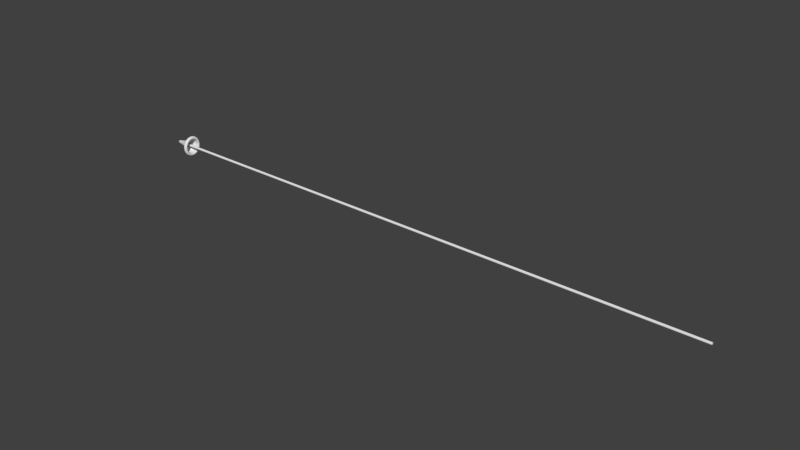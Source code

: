 # Source: drogue.blend  (saved by Blender 2.72.0; exported with 4.5.12 LTS)
import bpy
from mathutils import Matrix  # noqa: F401  (used for matrix-valued properties, if any)

bpy.ops.wm.read_factory_settings(use_empty=True)
scene = bpy.context.scene
scene.name = 'Scene'

# ---- collections
col_collection_1 = bpy.data.collections.new('Collection 1'); scene.collection.children.link(col_collection_1)

# ---- materials (node trees are filled in below, after node groups)
mat_liveries = bpy.data.materials.new('liveries')
mat_liveries.alpha_threshold = 0.0
mat_liveries.use_transparent_shadow = False
mat_liveries.roughness = 0.5
mat_liveries.specular_intensity = 1.0

# ---- node groups
ng_auto_smooth = bpy.data.node_groups.new('Auto Smooth', 'GeometryNodeTree')
_s = ng_auto_smooth.interface.new_socket(name='Geometry', in_out='OUTPUT', socket_type='NodeSocketGeometry')
_s = ng_auto_smooth.interface.new_socket(name='Geometry', in_out='INPUT', socket_type='NodeSocketGeometry')
_s = ng_auto_smooth.interface.new_socket(name='Angle', in_out='INPUT', socket_type='NodeSocketFloat')
_s.subtype = 'ANGLE'
_s.min_value = 0.0
_s.max_value = 3.142
ng_auto_smooth.is_modifier = True
_N = ng_auto_smooth.nodes; _L = ng_auto_smooth.links
n0 = _N.new('NodeGroupOutput'); n0.name = 'Group Output'; n0.location = (480, -100)
n1 = _N.new('NodeGroupInput'); n1.name = 'Group Input'; n1.location = (-420, -300)
n2 = _N.new('NodeGroupInput'); n2.name = 'Group Input.001'; n2.location = (-60, -100)
n3 = _N.new('GeometryNodeSetShadeSmooth'); n3.name = 'Set Shade Smooth'; n3.location = (120, -100)
n3.domain = 'EDGE'
n4 = _N.new('GeometryNodeSetShadeSmooth'); n4.name = 'Set Shade Smooth.001'; n4.location = (300, -100)
n5 = _N.new('GeometryNodeInputMeshEdgeAngle'); n5.name = 'Edge Angle'; n5.location = (-420, -220)
n6 = _N.new('GeometryNodeInputEdgeSmooth'); n6.name = 'Is Edge Smooth'; n6.location = (-60, -160)
n7 = _N.new('GeometryNodeInputShadeSmooth'); n7.name = 'Is Face Smooth'; n7.location = (-240, -340)
n8 = _N.new('FunctionNodeBooleanMath'); n8.name = 'Boolean Math'; n8.location = (-60, -220)
n9 = _N.new('FunctionNodeCompare'); n9.name = 'Compare'; n9.location = (-240, -180)
n9.operation = 'LESS_EQUAL'
_L.new(n5.outputs[0], n9.inputs[0])
_L.new(n4.outputs[0], n0.inputs[0])
_L.new(n1.outputs[1], n9.inputs[1])
_L.new(n9.outputs[0], n8.inputs[0])
_L.new(n7.outputs[0], n8.inputs[1])
_L.new(n2.outputs[0], n3.inputs[0])
_L.new(n6.outputs[0], n3.inputs[1])
_L.new(n3.outputs[0], n4.inputs[0])
_L.new(n8.outputs[0], n3.inputs[2])
n0.is_active_output = True

# ---- material node trees

# ---- world
world_world = bpy.data.worlds.new('World'); scene.world = world_world
world_world.color = (0.05088, 0.05088, 0.05088)
world_world.use_sun_shadow = False
world_world.sun_shadow_jitter_overblur = 0.0
world_world.cycles.sampling_method = 'MANUAL'
world_world.cycles.sample_map_resolution = 256

# ---- meshes
me_refuelproberight_mesh_007 = bpy.data.meshes.new('refuelProbeRight.mesh.007')
me_refuelproberight_mesh_007.from_pydata([(0.3331, -0.04928, 0.09343), (-0.06206, -0.02048, 0.05975), (0.331, -0.09938, 0.07255), (-0.06334, -0.03788, 0.04741), (0.3253, -0.119, 0.01947), (-0.06524, -0.04958, 0.02894), (0.3197, -0.1405, -0.03284), (-0.06754, -0.05368, 0.007158), (0.3142, -0.119, -0.08513), (-0.06994, -0.04958, -0.01462), (0.3087, -0.09938, -0.1382), (-0.07185, -0.03788, -0.03308), (0.3063, -0.04928, -0.1591), (-0.07313, -0.02048, -0.04543), (0.304, 2.072e-05, -0.1819), (-0.07361, 2.072e-05, -0.04975), (0.3063, 0.04932, -0.1591), (-0.07313, 0.02062, -0.04543), (0.3087, 0.09942, -0.1382), (-0.07185, 0.03802, -0.03308), (0.3142, 0.1191, -0.08513), (-0.06994, 0.04962, -0.01462), (0.3197, 0.1405, -0.03284), (-0.06754, 0.05372, 0.007158), (0.3253, 0.1191, 0.01947), (-0.06524, 0.04962, 0.02894), (0.331, 0.09942, 0.07255), (-0.06334, 0.03802, 0.04741), (0.3355, 2.072e-05, 0.1162), (0.3331, 0.04932, 0.09343), (-0.06158, 2.072e-05, 0.06407), (-0.06206, 0.02062, 0.05975), (0.6697, 0.06422, 0.2792), (0.6686, 2.072e-05, 0.296), (0.6697, -0.06408, 0.2792), (0.6707, -0.121, 0.2433), (0.664, -0.1846, 0.2262), (0.6575, -0.2405, 0.1895), (0.6538, -0.2752, 0.1296), (0.6514, -0.2916, 0.06197), (0.6402, -0.3247, 0.002448), (0.6303, -0.3398, -0.06548), (0.6258, -0.3245, -0.1338), (0.6243, -0.2914, -0.1937), (0.6123, -0.2749, -0.2606), (0.6032, -0.2404, -0.3199), (0.6021, -0.1843, -0.3568), (0.6051, -0.1207, -0.3748), (0.5965, -0.06408, -0.4096), (0.592, 2.072e-05, -0.4255), (0.5965, 0.06422, -0.4096), (0.6051, 0.1207, -0.3748), (0.6021, 0.1843, -0.3568), (0.6032, 0.2404, -0.3199), (0.6123, 0.275, -0.2606), (0.6243, 0.2915, -0.1937), (0.6258, 0.3248, -0.1332), (0.6302, 0.3403, -0.06489), (0.6403, 0.3248, 0.002856), (0.6515, 0.2915, 0.06236), (0.6539, 0.275, 0.1303), (0.6573, 0.2406, 0.1903), (0.664, 0.1843, 0.2265), (0.6707, 0.1207, 0.2434), (0.6749, -0.109, 0.2127), (0.6679, -0.2014, 0.1472), (0.6574, -0.2631, 0.04918), (0.6452, -0.2848, -0.06643), (0.6328, -0.2631, -0.182), (0.6224, -0.2014, -0.28), (0.6155, -0.109, -0.3455), (0.6131, 2.072e-05, -0.3685), (0.6155, 0.109, -0.3455), (0.6224, 0.2014, -0.28), (0.6328, 0.2632, -0.182), (0.6452, 0.2849, -0.06643), (0.6574, 0.2632, 0.04918), (0.6679, 0.2014, 0.1472), (0.6772, 2.072e-05, 0.2357), (0.6749, 0.109, 0.2127), (0.6768, -0.1163, 0.2316), (0.6787, -0.05928, 0.2499), (0.6794, 2.072e-05, 0.2561), (0.6787, 0.05942, 0.2499), (0.6768, 0.1164, 0.2316), (0.6737, 0.169, 0.2018), (0.6694, 0.2151, 0.1617), (0.6642, 0.2529, 0.1128), (0.6583, 0.281, 0.057), (0.6518, 0.2983, -0.003493), (0.6452, 0.3042, -0.06643), (0.6385, 0.2983, -0.1294), (0.632, 0.281, -0.1899), (0.626, 0.2529, -0.2456), (0.621, 0.2151, -0.2945), (0.6167, 0.169, -0.3346), (0.6135, 0.1164, -0.3644), (0.6115, 0.05942, -0.3828), (0.6108, 2.072e-05, -0.389), (0.6115, -0.05928, -0.3828), (0.6135, -0.1163, -0.3644), (0.6167, -0.1689, -0.3346), (0.621, -0.215, -0.2945), (0.626, -0.2528, -0.2456), (0.632, -0.2809, -0.1899), (0.6385, -0.2983, -0.1294), (0.6452, -0.3041, -0.06643), (0.6518, -0.2983, -0.003493), (0.6583, -0.2809, 0.057), (0.6642, -0.2528, 0.1128), (0.6694, -0.215, 0.1617), (0.6737, -0.1689, 0.2018), (0.2983, -0.03298, 0.05439), (0.2963, -0.06098, 0.03454), (0.2931, -0.07968, 0.00485), (0.2893, -0.08628, -0.03019), (0.2857, -0.07968, -0.06522), (0.2825, -0.06098, -0.09492), (0.2803, -0.03298, -0.1148), (0.2796, 2.072e-05, -0.1217), (0.2803, 0.03302, -0.1148), (0.2825, 0.06112, -0.09492), (0.2857, 0.07972, -0.06522), (0.2893, 0.08632, -0.03019), (0.2931, 0.07972, 0.00485), (0.2963, 0.06112, 0.03454), (0.2983, 0.03302, 0.05439), (0.299, 2.072e-05, 0.06137), (0.6131, 2.072e-05, -0.3685), (0.6155, -0.109, -0.3455), (0.6224, -0.2014, -0.28), (0.6328, -0.2631, -0.182), (0.6452, -0.2848, -0.06643), (0.6574, -0.2631, 0.04918), (0.6679, -0.2014, 0.1472), (0.6749, -0.109, 0.2127), (0.6772, 2.072e-05, 0.2357), (0.6749, 0.109, 0.2127), (0.6679, 0.2014, 0.1472), (0.6574, 0.2632, 0.04918), (0.6452, 0.2849, -0.06643), (0.6328, 0.2632, -0.182), (0.6224, 0.2014, -0.28), (0.6155, 0.109, -0.3455), (0.7126, -0.07798, 0.3475), (0.6816, -0.07328, 0.3248), (0.6675, -0.06668, 0.291), (0.6998, -0.05538, 0.2266), (0.7376, -0.05368, 0.2132), (0.7774, -0.05538, 0.2186), (0.8084, -0.06018, 0.2412), (0.8225, -0.06668, 0.275), (0.8157, -0.07328, 0.311), (0.7901, -0.07798, 0.3395), (0.7523, -0.07978, 0.3528), (0.7101, -0.1531, 0.3233), (0.6792, -0.1437, 0.3022), (0.6653, -0.1309, 0.2704), (0.698, -0.1087, 0.2095), (0.7357, -0.1052, 0.1967), (0.7754, -0.1087, 0.2015), (0.8064, -0.1181, 0.2226), (0.8202, -0.1309, 0.2544), (0.8133, -0.1437, 0.2883), (0.7875, -0.1531, 0.3153), (0.7497, -0.1566, 0.3281), (0.7059, -0.2223, 0.2841), (0.6752, -0.2087, 0.2654), (0.6617, -0.19, 0.2368), (0.6951, -0.1578, 0.1816), (0.7329, -0.1528, 0.1697), (0.7725, -0.1578, 0.1736), (0.8031, -0.1714, 0.1924), (0.8167, -0.19, 0.2208), (0.8095, -0.2087, 0.2515), (0.7833, -0.2223, 0.2761), (0.7455, -0.2273, 0.288), (0.7003, -0.283, 0.2313), (0.6699, -0.2656, 0.2158), (0.691, -0.2008, 0.1442), (0.729, -0.1944, 0.1334), (0.7685, -0.2008, 0.1362), (0.7989, -0.2181, 0.1516), (0.8119, -0.2419, 0.1757), (0.8041, -0.2656, 0.202), (0.7778, -0.283, 0.2233), (0.7397, -0.2893, 0.234), (0.6934, -0.3327, 0.167), (0.6635, -0.3123, 0.1554), (0.651, -0.2845, 0.1368), (0.6861, -0.2361, 0.09853), (0.7244, -0.2287, 0.08923), (0.7637, -0.2361, 0.09052), (0.7935, -0.2565, 0.1021), (0.8061, -0.2845, 0.1207), (0.7977, -0.3123, 0.1416), (0.771, -0.3327, 0.159), (0.7327, -0.3402, 0.1683), (0.6856, -0.3697, 0.09361), (0.6562, -0.347, 0.08656), (0.6443, -0.3161, 0.07403), (0.6807, -0.2623, 0.04644), (0.719, -0.2541, 0.0388), (0.7582, -0.2623, 0.03844), (0.7875, -0.285, 0.04548), (0.7993, -0.3161, 0.05803), (0.7904, -0.347, 0.07271), (0.7632, -0.3697, 0.08559), (0.7247, -0.378, 0.09325), (0.6772, -0.3925, 0.01398), (0.6483, -0.3684, 0.01183), (0.6371, -0.3355, 0.005961), (0.6747, -0.2785, -0.01007), (0.7131, -0.2697, -0.01592), (0.7521, -0.2785, -0.01806), (0.7811, -0.3026, -0.01592), (0.7922, -0.3355, -0.01005), (0.7825, -0.3684, -0.002028), (0.7547, -0.3925, 0.005966), (0.7161, -0.4013, 0.01183), (0.6683, -0.4002, -0.06882), (0.6401, -0.3756, -0.06591), (0.6683, -0.284, -0.06882), (0.7071, -0.275, -0.07283), (0.7458, -0.284, -0.07682), (0.7742, -0.3085, -0.07975), (0.7846, -0.3421, -0.08083), (0.7742, -0.3756, -0.07975), (0.7458, -0.4002, -0.07682), (0.7071, -0.4092, -0.07283), (0.6596, -0.3925, -0.1516), (0.6317, -0.3684, -0.1436), (0.6221, -0.3355, -0.1356), (0.6621, -0.2785, -0.1276), (0.7011, -0.2697, -0.1297), (0.7395, -0.2785, -0.1356), (0.7674, -0.3026, -0.1436), (0.7771, -0.3355, -0.1516), (0.7659, -0.3684, -0.1575), (0.737, -0.3925, -0.1596), (0.6981, -0.4013, -0.1575), (0.6512, -0.3697, -0.2313), (0.6239, -0.347, -0.2184), (0.6148, -0.3161, -0.2037), (0.6561, -0.2623, -0.1841), (0.6953, -0.2541, -0.1845), (0.7337, -0.2623, -0.1921), (0.761, -0.285, -0.205), (0.7698, -0.3161, -0.2197), (0.758, -0.347, -0.2322), (0.7286, -0.3697, -0.2392), (0.6895, -0.378, -0.2389), (0.6434, -0.3327, -0.3046), (0.6166, -0.3123, -0.2872), (0.6083, -0.2845, -0.2664), (0.6507, -0.2361, -0.2362), (0.6898, -0.2287, -0.2349), (0.7281, -0.2361, -0.2442), (0.7548, -0.2565, -0.2616), (0.7632, -0.2845, -0.2824), (0.7507, -0.3123, -0.3011), (0.7208, -0.3327, -0.3126), (0.6815, -0.3402, -0.3139), (0.6365, -0.283, -0.3689), (0.6101, -0.2656, -0.3476), (0.6458, -0.2008, -0.2818), (0.6853, -0.1944, -0.2791), (0.7232, -0.2008, -0.2898), (0.7496, -0.2181, -0.3112), (0.7573, -0.2419, -0.3374), (0.7442, -0.2656, -0.3615), (0.714, -0.283, -0.377), (0.6745, -0.2893, -0.3797), (0.6309, -0.2223, -0.4217), (0.6048, -0.2087, -0.3971), (0.5976, -0.19, -0.3665), (0.6417, -0.1578, -0.3193), (0.6813, -0.1528, -0.3153), (0.7192, -0.1578, -0.3273), (0.7452, -0.1714, -0.3518), (0.7526, -0.19, -0.3825), (0.739, -0.2087, -0.411), (0.7083, -0.2223, -0.4297), (0.6688, -0.2273, -0.4337), (0.6268, -0.1531, -0.461), (0.6009, -0.1437, -0.434), (0.5941, -0.1309, -0.4), (0.6388, -0.1087, -0.3471), (0.6786, -0.1052, -0.3423), (0.7163, -0.1087, -0.3551), (0.742, -0.1181, -0.3821), (0.7489, -0.1309, -0.416), (0.7351, -0.1437, -0.4478), (0.7042, -0.1531, -0.4689), (0.6645, -0.1566, -0.4738), (0.6242, -0.07798, -0.4851), (0.5985, -0.07328, -0.4566), (0.5918, -0.06668, -0.4207), (0.637, -0.05538, -0.3643), (0.6767, -0.05368, -0.3589), (0.7145, -0.05538, -0.3722), (0.7401, -0.06018, -0.4007), (0.7468, -0.06668, -0.4367), (0.7327, -0.07328, -0.4705), (0.7016, -0.07798, -0.4931), (0.662, -0.07978, -0.4985), (0.6234, 2.072e-05, -0.4933), (0.5977, 2.072e-05, -0.4643), (0.6364, 2.072e-05, -0.37), (0.6762, 2.072e-05, -0.3645), (0.7138, 2.072e-05, -0.378), (0.7395, 2.072e-05, -0.407), (0.7461, 2.072e-05, -0.4437), (0.732, 2.072e-05, -0.4782), (0.7007, 2.072e-05, -0.5013), (0.661, 2.072e-05, -0.5068), (0.6242, 0.07812, -0.4851), (0.5985, 0.07332, -0.4566), (0.5918, 0.06672, -0.4207), (0.637, 0.05542, -0.3643), (0.6767, 0.05372, -0.3589), (0.7145, 0.05542, -0.3722), (0.7401, 0.06022, -0.4007), (0.7468, 0.06672, -0.4367), (0.7327, 0.07332, -0.4705), (0.7016, 0.07812, -0.4931), (0.662, 0.07992, -0.4985), (0.6268, 0.1532, -0.461), (0.6009, 0.1438, -0.434), (0.5941, 0.131, -0.4), (0.6388, 0.1087, -0.3471), (0.6786, 0.1053, -0.3423), (0.7163, 0.1087, -0.3551), (0.742, 0.1181, -0.3821), (0.7489, 0.131, -0.416), (0.7351, 0.1438, -0.4478), (0.7042, 0.1532, -0.4689), (0.6645, 0.1566, -0.4738), (0.6309, 0.2224, -0.4217), (0.6048, 0.2088, -0.3971), (0.5976, 0.1901, -0.3665), (0.6417, 0.1578, -0.3193), (0.6813, 0.1528, -0.3153), (0.7192, 0.1578, -0.3273), (0.7452, 0.1714, -0.3518), (0.7526, 0.1901, -0.3825), (0.739, 0.2088, -0.411), (0.7083, 0.2224, -0.4297), (0.6688, 0.2274, -0.4337), (0.6365, 0.283, -0.3689), (0.6101, 0.2656, -0.3476), (0.6458, 0.2008, -0.2818), (0.6853, 0.1945, -0.2791), (0.7232, 0.2008, -0.2898), (0.7496, 0.2182, -0.3112), (0.7573, 0.2419, -0.3374), (0.7442, 0.2656, -0.3615), (0.714, 0.283, -0.377), (0.6745, 0.2894, -0.3797), (0.6434, 0.3328, -0.3046), (0.6166, 0.3124, -0.2872), (0.6083, 0.2845, -0.2664), (0.6507, 0.2361, -0.2362), (0.6898, 0.2287, -0.2349), (0.7281, 0.2361, -0.2442), (0.7548, 0.2566, -0.2616), (0.7632, 0.2845, -0.2824), (0.7507, 0.3124, -0.3011), (0.7208, 0.3328, -0.3126), (0.6815, 0.3403, -0.3139), (0.6512, 0.3697, -0.2313), (0.6239, 0.3471, -0.2184), (0.6148, 0.3161, -0.2037), (0.6561, 0.2624, -0.1841), (0.6953, 0.2541, -0.1845), (0.7337, 0.2624, -0.1921), (0.761, 0.2851, -0.205), (0.7698, 0.3161, -0.2197), (0.758, 0.3471, -0.2322), (0.7286, 0.3697, -0.2392), (0.6895, 0.378, -0.2389), (0.6596, 0.3925, -0.1516), (0.6317, 0.3684, -0.1436), (0.6221, 0.3356, -0.1356), (0.6621, 0.2786, -0.1276), (0.7011, 0.2698, -0.1297), (0.7395, 0.2786, -0.1356), (0.7674, 0.3026, -0.1436), (0.7771, 0.3356, -0.1516), (0.7659, 0.3684, -0.1575), (0.737, 0.3925, -0.1596), (0.6981, 0.4013, -0.1575), (0.6683, 0.4002, -0.06882), (0.6401, 0.3757, -0.06591), (0.6683, 0.284, -0.06882), (0.7071, 0.2751, -0.07283), (0.7458, 0.284, -0.07682), (0.7742, 0.3086, -0.07975), (0.7846, 0.3421, -0.08083), (0.7742, 0.3757, -0.07975), (0.7458, 0.4002, -0.07682), (0.7071, 0.4092, -0.07283), (0.6772, 0.3925, 0.01398), (0.6483, 0.3684, 0.01183), (0.6371, 0.3356, 0.005961), (0.6747, 0.2786, -0.01007), (0.7131, 0.2698, -0.01592), (0.7521, 0.2786, -0.01806), (0.7811, 0.3026, -0.01592), (0.7922, 0.3356, -0.01005), (0.7825, 0.3684, -0.002028), (0.7547, 0.3925, 0.005966), (0.7161, 0.4013, 0.01183), (0.6856, 0.3697, 0.09361), (0.6562, 0.3471, 0.08656), (0.6443, 0.3161, 0.07403), (0.6807, 0.2624, 0.04644), (0.719, 0.2541, 0.0388), (0.7582, 0.2624, 0.03844), (0.7875, 0.2851, 0.04548), (0.7993, 0.3161, 0.05803), (0.7904, 0.3471, 0.07271), (0.7632, 0.3697, 0.08559), (0.7247, 0.378, 0.09325), (0.6934, 0.3328, 0.167), (0.6635, 0.3124, 0.1554), (0.651, 0.2845, 0.1368), (0.6861, 0.2361, 0.09853), (0.7244, 0.2287, 0.08923), (0.7637, 0.2361, 0.09052), (0.7935, 0.2566, 0.1021), (0.8061, 0.2845, 0.1207), (0.7977, 0.3124, 0.1416), (0.771, 0.3328, 0.159), (0.7327, 0.3403, 0.1683), (0.7003, 0.283, 0.2313), (0.6699, 0.2656, 0.2158), (0.691, 0.2008, 0.1442), (0.729, 0.1945, 0.1334), (0.7685, 0.2008, 0.1362), (0.7989, 0.2182, 0.1516), (0.8119, 0.2419, 0.1757), (0.8041, 0.2656, 0.202), (0.7778, 0.283, 0.2233), (0.7397, 0.2894, 0.234), (0.7059, 0.2224, 0.2841), (0.6752, 0.2088, 0.2654), (0.6617, 0.1901, 0.2368), (0.6951, 0.1578, 0.1816), (0.7329, 0.1528, 0.1697), (0.7725, 0.1578, 0.1736), (0.8031, 0.1714, 0.1924), (0.8167, 0.1901, 0.2208), (0.8095, 0.2088, 0.2515), (0.7833, 0.2224, 0.2761), (0.7455, 0.2274, 0.288), (0.7101, 0.1532, 0.3233), (0.6792, 0.1438, 0.3022), (0.6653, 0.131, 0.2704), (0.698, 0.1087, 0.2095), (0.7357, 0.1053, 0.1967), (0.7754, 0.1087, 0.2015), (0.8064, 0.1181, 0.2226), (0.8202, 0.131, 0.2544), (0.8133, 0.1438, 0.2883), (0.7875, 0.1532, 0.3153), (0.7497, 0.1566, 0.3281), (0.7126, 0.07812, 0.3475), (0.7135, 2.072e-05, 0.3556), (0.6816, 0.07332, 0.3248), (0.6824, 2.072e-05, 0.3325), (0.6675, 0.06672, 0.291), (0.6998, 0.05542, 0.2266), (0.7004, 2.072e-05, 0.2324), (0.7376, 0.05372, 0.2132), (0.7382, 2.072e-05, 0.2189), (0.7774, 0.05542, 0.2186), (0.7779, 2.072e-05, 0.2244), (0.8084, 0.06022, 0.2412), (0.809, 2.072e-05, 0.2475), (0.8225, 0.06672, 0.275), (0.8232, 2.072e-05, 0.282), (0.8157, 0.07332, 0.311), (0.8165, 2.072e-05, 0.3186), (0.7901, 0.07812, 0.3395), (0.7909, 2.072e-05, 0.3476), (0.7533, 2.072e-05, 0.3611), (0.7523, 0.07992, 0.3528), (0.6686, 2.072e-05, 0.296), (0.6694, 0.2151, 0.1617), (0.6787, -0.05928, 0.2499), (0.6697, -0.06408, 0.2792), (0.6768, -0.1163, 0.2316), (0.664, -0.1846, 0.2262), (0.6707, -0.121, 0.2433), (0.6694, -0.215, 0.1617), (0.6737, -0.1689, 0.2018), (0.6538, -0.2752, 0.1296), (0.6575, -0.2405, 0.1895), (0.6583, -0.2809, 0.057), (0.6642, -0.2528, 0.1128), (0.6402, -0.3247, 0.002448), (0.6514, -0.2916, 0.06197), (0.6452, -0.3041, -0.06643), (0.6518, -0.2983, -0.003493), (0.6258, -0.3245, -0.1338), (0.6303, -0.3398, -0.06548), (0.632, -0.2809, -0.1899), (0.6385, -0.2983, -0.1294), (0.6123, -0.2749, -0.2606), (0.6243, -0.2914, -0.1937), (0.621, -0.215, -0.2945), (0.626, -0.2528, -0.2456), (0.6021, -0.1843, -0.3568), (0.6032, -0.2404, -0.3199), (0.6135, -0.1163, -0.3644), (0.6167, -0.1689, -0.3346), (0.5965, -0.06408, -0.4096), (0.6051, -0.1207, -0.3748), (0.6108, 2.072e-05, -0.389), (0.6115, -0.05928, -0.3828), (0.5965, 0.06422, -0.4096), (0.592, 2.072e-05, -0.4255), (0.6135, 0.1164, -0.3644), (0.6115, 0.05942, -0.3828), (0.6021, 0.1843, -0.3568), (0.6051, 0.1207, -0.3748), (0.621, 0.2151, -0.2945), (0.6167, 0.169, -0.3346), (0.6123, 0.275, -0.2606), (0.6032, 0.2404, -0.3199), (0.632, 0.281, -0.1899), (0.626, 0.2529, -0.2456), (0.6258, 0.3248, -0.1332), (0.6243, 0.2915, -0.1937), (0.6452, 0.3042, -0.06643), (0.6385, 0.2983, -0.1294), (0.6403, 0.3248, 0.002856), (0.6302, 0.3403, -0.06489), (0.6583, 0.281, 0.057), (0.6518, 0.2983, -0.003493), (0.6539, 0.275, 0.1303), (0.6515, 0.2915, 0.06236), (0.6642, 0.2529, 0.1128), (0.664, 0.1843, 0.2265), (0.6573, 0.2406, 0.1903), (0.6794, 2.072e-05, 0.2561), (0.6787, 0.05942, 0.2499), (0.6768, 0.1164, 0.2316), (0.6737, 0.169, 0.2018), (0.6697, 0.06422, 0.2792), (0.6707, 0.1207, 0.2434), (0.2825, -0.06098, -0.09492), (0.2857, -0.07968, -0.06522), (0.2893, -0.08628, -0.03019), (0.2931, -0.07968, 0.00485), (0.2963, -0.06098, 0.03454), (0.2983, -0.03298, 0.05439), (0.299, 2.072e-05, 0.06137), (0.2983, 0.03302, 0.05439), (0.2963, 0.06112, 0.03454), (0.2931, 0.07972, 0.00485), (0.2893, 0.08632, -0.03019), (0.2857, 0.07972, -0.06522), (0.2825, 0.06112, -0.09492), (0.2803, 0.03302, -0.1148), (0.2796, 2.072e-05, -0.1217), (0.2803, -0.03298, -0.1148)], [], [(10, 45, 44), (8, 43, 42), (6, 41, 40), (4, 39, 38), (12, 47, 46), (14, 49, 48), (16, 51, 50), (18, 53, 52), (20, 55, 54), (2, 37, 36), (28, 34, 33), (33, 32, 28), (26, 61, 60), (0, 35, 34), (34, 28, 0), (2, 36, 35), (35, 0, 2), (4, 38, 37), (37, 2, 4), (6, 40, 39), (39, 4, 6), (8, 42, 41), (41, 6, 8), (10, 44, 8), (43, 8, 44), (12, 46, 10), (45, 10, 46), (14, 48, 12), (47, 12, 48), (16, 50, 14), (49, 14, 50), (18, 52, 16), (51, 16, 52), (20, 54, 18), (53, 18, 54), (57, 56, 22), (22, 56, 20), (55, 20, 56), (59, 58, 24), (24, 58, 22), (57, 22, 58), (26, 60, 24), (59, 24, 60), (63, 62, 29), (29, 62, 26), (61, 26, 62), (28, 32, 29), (63, 29, 32), (28, 1, 0), (30, 1, 28), (0, 3, 2), (1, 3, 0), (2, 5, 4), (3, 5, 2), (4, 7, 6), (5, 7, 4), (6, 9, 8), (7, 9, 6), (8, 11, 10), (9, 11, 8), (10, 13, 12), (11, 13, 10), (12, 15, 14), (13, 15, 12), (14, 17, 16), (15, 17, 14), (16, 19, 18), (17, 19, 16), (18, 21, 20), (19, 21, 18), (20, 23, 22), (21, 23, 20), (22, 25, 24), (23, 25, 22), (24, 27, 26), (25, 27, 24), (26, 31, 29), (27, 31, 26), (29, 30, 28), (31, 30, 29), (86, 85, 87), (82, 81, 80, 78), (111, 65, 80), (65, 64, 78, 80), (109, 66, 110), (66, 65, 111, 110), (107, 67, 108), (67, 66, 109, 108), (105, 68, 106), (68, 67, 107, 106), (103, 69, 104), (69, 68, 105, 104), (101, 70, 102), (70, 69, 103, 102), (99, 71, 100), (71, 70, 101, 100), (97, 72, 98), (72, 71, 99, 98), (95, 73, 96), (73, 72, 97, 96), (93, 74, 94), (74, 73, 95, 94), (91, 75, 92), (75, 74, 93, 92), (89, 76, 90), (76, 75, 91, 90), (87, 77, 88), (77, 76, 89, 88), (79, 77, 87, 85), (83, 82, 78, 84), (78, 79, 85, 84), (136, 135, 112, 127), (135, 134, 113, 112), (134, 133, 114, 113), (133, 132, 115, 114), (132, 131, 116, 115), (131, 130, 117, 116), (130, 129, 118, 117), (129, 128, 119, 118), (128, 143, 120, 119), (143, 142, 121, 120), (142, 141, 122, 121), (141, 140, 123, 122), (140, 139, 124, 123), (139, 138, 125, 124), (138, 137, 126, 125), (137, 136, 127, 126), (147, 490, 546, 473), (490, 147, 158, 492), (491, 494, 146, 488), (169, 179, 495, 496), (158, 169, 496, 492), (157, 493, 498, 168), (146, 494, 493, 157), (190, 201, 499, 500), (179, 190, 500, 495), (498, 497, 502, 189), (212, 222, 503, 504), (201, 212, 504, 499), (200, 501, 506, 211), (189, 502, 501, 200), (233, 244, 507, 508), (222, 233, 508, 503), (506, 505, 510, 232), (255, 265, 511, 512), (244, 255, 512, 507), (509, 514, 254, 510), (232, 510, 254, 243), (276, 287, 515, 516), (265, 276, 516, 511), (513, 518, 275, 514), (298, 308, 519, 520), (520, 515, 287, 298), (517, 522, 297, 518), (297, 286, 275, 518), (319, 330, 523, 524), (308, 319, 524, 519), (521, 526, 318, 522), (341, 351, 527, 528), (330, 341, 528, 523), (525, 530, 340, 526), (318, 526, 340, 329), (362, 373, 531, 532), (532, 527, 351, 362), (529, 534, 361, 530), (384, 394, 535, 536), (536, 531, 373, 384), (533, 538, 383, 534), (383, 372, 361, 534), (405, 416, 539, 540), (540, 535, 394, 405), (537, 542, 404, 538), (427, 437, 489, 543), (543, 539, 416, 427), (541, 545, 426, 542), (426, 415, 404, 542), (448, 459, 548, 549), (549, 489, 437, 448), (544, 551, 447, 545), (472, 473, 546, 547), (547, 548, 459, 472), (550, 488, 471, 551), (471, 458, 447, 551), (468, 144, 154, 486), (144, 468, 470, 145), (488, 146, 145, 470), (475, 148, 147, 473), (477, 149, 148, 475), (479, 150, 149, 477), (481, 151, 150, 479), (483, 152, 151, 481), (485, 153, 152, 483), (486, 154, 153, 485), (144, 155, 165, 154), (155, 144, 145, 156), (146, 157, 156, 145), (148, 159, 158, 147), (149, 160, 159, 148), (150, 161, 160, 149), (151, 162, 161, 150), (152, 163, 162, 151), (153, 164, 163, 152), (154, 165, 164, 153), (155, 166, 176, 165), (156, 167, 166, 155), (157, 168, 167, 156), (159, 170, 169, 158), (160, 171, 170, 159), (161, 172, 171, 160), (162, 173, 172, 161), (163, 174, 173, 162), (164, 175, 174, 163), (165, 176, 175, 164), (166, 177, 186, 176), (167, 178, 177, 166), (168, 498, 178, 167), (170, 180, 179, 169), (171, 181, 180, 170), (172, 182, 181, 171), (173, 183, 182, 172), (174, 184, 183, 173), (175, 185, 184, 174), (176, 186, 185, 175), (177, 187, 197, 186), (178, 188, 187, 177), (498, 189, 188, 178), (180, 191, 190, 179), (181, 192, 191, 180), (182, 193, 192, 181), (183, 194, 193, 182), (184, 195, 194, 183), (185, 196, 195, 184), (186, 197, 196, 185), (187, 198, 208, 197), (188, 199, 198, 187), (189, 200, 199, 188), (191, 202, 201, 190), (192, 203, 202, 191), (193, 204, 203, 192), (194, 205, 204, 193), (195, 206, 205, 194), (196, 207, 206, 195), (197, 208, 207, 196), (198, 209, 219, 208), (199, 210, 209, 198), (200, 211, 210, 199), (202, 213, 212, 201), (203, 214, 213, 202), (204, 215, 214, 203), (205, 216, 215, 204), (206, 217, 216, 205), (207, 218, 217, 206), (208, 219, 218, 207), (209, 220, 229, 219), (210, 221, 220, 209), (211, 506, 221, 210), (213, 223, 222, 212), (214, 224, 223, 213), (215, 225, 224, 214), (216, 226, 225, 215), (217, 227, 226, 216), (218, 228, 227, 217), (219, 229, 228, 218), (220, 230, 240, 229), (221, 231, 230, 220), (506, 232, 231, 221), (223, 234, 233, 222), (224, 235, 234, 223), (225, 236, 235, 224), (226, 237, 236, 225), (227, 238, 237, 226), (228, 239, 238, 227), (229, 240, 239, 228), (230, 241, 251, 240), (231, 242, 241, 230), (232, 243, 242, 231), (234, 245, 244, 233), (235, 246, 245, 234), (236, 247, 246, 235), (237, 248, 247, 236), (238, 249, 248, 237), (239, 250, 249, 238), (240, 251, 250, 239), (241, 252, 262, 251), (242, 253, 252, 241), (243, 254, 253, 242), (245, 256, 255, 244), (246, 257, 256, 245), (247, 258, 257, 246), (248, 259, 258, 247), (249, 260, 259, 248), (250, 261, 260, 249), (251, 262, 261, 250), (252, 263, 272, 262), (253, 264, 263, 252), (254, 514, 264, 253), (256, 266, 265, 255), (257, 267, 266, 256), (258, 268, 267, 257), (259, 269, 268, 258), (260, 270, 269, 259), (261, 271, 270, 260), (262, 272, 271, 261), (263, 273, 283, 272), (264, 274, 273, 263), (514, 275, 274, 264), (266, 277, 276, 265), (267, 278, 277, 266), (268, 279, 278, 267), (269, 280, 279, 268), (270, 281, 280, 269), (271, 282, 281, 270), (272, 283, 282, 271), (273, 284, 294, 283), (274, 285, 284, 273), (275, 286, 285, 274), (277, 288, 287, 276), (278, 289, 288, 277), (279, 290, 289, 278), (280, 291, 290, 279), (281, 292, 291, 280), (282, 293, 292, 281), (283, 294, 293, 282), (284, 295, 305, 294), (285, 296, 295, 284), (286, 297, 296, 285), (288, 299, 298, 287), (289, 300, 299, 288), (290, 301, 300, 289), (291, 302, 301, 290), (292, 303, 302, 291), (293, 304, 303, 292), (294, 305, 304, 293), (295, 306, 315, 305), (296, 307, 306, 295), (297, 522, 307, 296), (299, 309, 308, 298), (300, 310, 309, 299), (301, 311, 310, 300), (302, 312, 311, 301), (303, 313, 312, 302), (304, 314, 313, 303), (305, 315, 314, 304), (306, 316, 326, 315), (307, 317, 316, 306), (522, 318, 317, 307), (309, 320, 319, 308), (310, 321, 320, 309), (311, 322, 321, 310), (312, 323, 322, 311), (313, 324, 323, 312), (314, 325, 324, 313), (315, 326, 325, 314), (316, 327, 337, 326), (317, 328, 327, 316), (318, 329, 328, 317), (320, 331, 330, 319), (321, 332, 331, 320), (322, 333, 332, 321), (323, 334, 333, 322), (324, 335, 334, 323), (325, 336, 335, 324), (326, 337, 336, 325), (327, 338, 348, 337), (328, 339, 338, 327), (329, 340, 339, 328), (331, 342, 341, 330), (332, 343, 342, 331), (333, 344, 343, 332), (334, 345, 344, 333), (335, 346, 345, 334), (336, 347, 346, 335), (337, 348, 347, 336), (338, 349, 358, 348), (339, 350, 349, 338), (340, 530, 350, 339), (342, 352, 351, 341), (343, 353, 352, 342), (344, 354, 353, 343), (345, 355, 354, 344), (346, 356, 355, 345), (347, 357, 356, 346), (348, 358, 357, 347), (349, 359, 369, 358), (350, 360, 359, 349), (530, 361, 360, 350), (352, 363, 362, 351), (353, 364, 363, 352), (354, 365, 364, 353), (355, 366, 365, 354), (356, 367, 366, 355), (357, 368, 367, 356), (358, 369, 368, 357), (359, 370, 380, 369), (360, 371, 370, 359), (361, 372, 371, 360), (363, 374, 373, 362), (364, 375, 374, 363), (365, 376, 375, 364), (366, 377, 376, 365), (367, 378, 377, 366), (368, 379, 378, 367), (369, 380, 379, 368), (370, 381, 391, 380), (371, 382, 381, 370), (372, 383, 382, 371), (374, 385, 384, 373), (375, 386, 385, 374), (376, 387, 386, 375), (377, 388, 387, 376), (378, 389, 388, 377), (379, 390, 389, 378), (380, 391, 390, 379), (381, 392, 401, 391), (382, 393, 392, 381), (383, 538, 393, 382), (385, 395, 394, 384), (386, 396, 395, 385), (387, 397, 396, 386), (388, 398, 397, 387), (389, 399, 398, 388), (390, 400, 399, 389), (391, 401, 400, 390), (392, 402, 412, 401), (393, 403, 402, 392), (538, 404, 403, 393), (395, 406, 405, 394), (396, 407, 406, 395), (397, 408, 407, 396), (398, 409, 408, 397), (399, 410, 409, 398), (400, 411, 410, 399), (401, 412, 411, 400), (402, 413, 423, 412), (403, 414, 413, 402), (404, 415, 414, 403), (406, 417, 416, 405), (407, 418, 417, 406), (408, 419, 418, 407), (409, 420, 419, 408), (410, 421, 420, 409), (411, 422, 421, 410), (412, 423, 422, 411), (413, 424, 434, 423), (414, 425, 424, 413), (415, 426, 425, 414), (417, 428, 427, 416), (418, 429, 428, 417), (419, 430, 429, 418), (420, 431, 430, 419), (421, 432, 431, 420), (422, 433, 432, 421), (423, 434, 433, 422), (424, 435, 444, 434), (425, 436, 435, 424), (426, 545, 436, 425), (428, 438, 437, 427), (429, 439, 438, 428), (430, 440, 439, 429), (431, 441, 440, 430), (432, 442, 441, 431), (433, 443, 442, 432), (434, 444, 443, 433), (435, 445, 455, 444), (436, 446, 445, 435), (545, 447, 446, 436), (438, 449, 448, 437), (439, 450, 449, 438), (440, 451, 450, 439), (441, 452, 451, 440), (442, 453, 452, 441), (443, 454, 453, 442), (444, 455, 454, 443), (445, 456, 466, 455), (446, 457, 456, 445), (447, 458, 457, 446), (449, 460, 459, 448), (450, 461, 460, 449), (451, 462, 461, 450), (452, 463, 462, 451), (453, 464, 463, 452), (454, 465, 464, 453), (455, 466, 465, 454), (456, 467, 487, 466), (457, 469, 467, 456), (458, 471, 469, 457), (460, 474, 472, 459), (461, 476, 474, 460), (462, 478, 476, 461), (463, 480, 478, 462), (464, 482, 480, 463), (465, 484, 482, 464), (466, 487, 484, 465), (467, 468, 486, 487), (469, 470, 468, 467), (471, 488, 470, 469), (474, 475, 473, 472), (476, 477, 475, 474), (478, 479, 477, 476), (480, 481, 479, 478), (482, 483, 481, 480), (484, 485, 483, 482), (487, 486, 485, 484), (559, 558, 557), (559, 557, 556), (560, 559, 556), (561, 555, 554), (562, 561, 554), (563, 553, 552), (564, 563, 552), (565, 567, 566), (556, 555, 561), (556, 561, 560), (554, 553, 563), (554, 563, 562), (552, 567, 565), (552, 565, 564)])
me_refuelproberight_mesh_007.polygons.foreach_set('use_smooth', [True] * 517)
_uv = me_refuelproberight_mesh_007.uv_layers.new(name='UVMap')
_uv.uv.foreach_set('vector', [0.2844, 0.3164, 0.2653, 0.3069, 0.2651, 0.3106, 0.2843, 0.3197, 0.2647, 0.3147, 0.265, 0.3184, 0.2843, 0.323, 0.265, 0.3226, 0.2648, 0.3269, 0.2842, 0.3262, 0.2644, 0.3306, 0.2646, 0.3347, 0.2844, 0.3152, 0.2649, 0.3035, 0.2652, 0.3046, 0.2845, 0.3137, 0.2655, 0.3003, 0.2653, 0.3013, 0.2844, 0.3152, 0.2649, 0.3035, 0.2653, 0.3013, 0.2844, 0.3164, 0.2653, 0.3069, 0.2652, 0.3046, 0.2843, 0.3197, 0.2647, 0.3147, 0.2651, 0.3106, 0.2842, 0.3295, 0.2647, 0.3384, 0.2645, 0.3407, 0.2841, 0.3322, 0.2645, 0.344, 0.2646, 0.345, 0.2646, 0.345, 0.2645, 0.344, 0.2841, 0.3322, 0.2842, 0.3295, 0.2648, 0.3385, 0.2646, 0.3348, 0.2841, 0.3308, 0.2642, 0.3418, 0.2645, 0.344, 0.2645, 0.344, 0.2841, 0.3322, 0.2841, 0.3308, 0.2842, 0.3295, 0.2645, 0.3407, 0.2642, 0.3418, 0.2642, 0.3418, 0.2841, 0.3308, 0.2842, 0.3295, 0.2842, 0.3262, 0.2646, 0.3347, 0.2647, 0.3384, 0.2647, 0.3384, 0.2842, 0.3295, 0.2842, 0.3262, 0.2843, 0.323, 0.2648, 0.3269, 0.2644, 0.3306, 0.2644, 0.3306, 0.2842, 0.3262, 0.2843, 0.323, 0.2843, 0.3197, 0.265, 0.3184, 0.265, 0.3226, 0.265, 0.3226, 0.2843, 0.323, 0.2843, 0.3197, 0.2844, 0.3164, 0.2651, 0.3106, 0.2843, 0.3197, 0.2647, 0.3147, 0.2843, 0.3197, 0.2651, 0.3106, 0.2844, 0.3152, 0.2652, 0.3046, 0.2844, 0.3164, 0.2653, 0.3069, 0.2844, 0.3164, 0.2652, 0.3046, 0.2845, 0.3137, 0.2653, 0.3013, 0.2844, 0.3152, 0.2649, 0.3035, 0.2844, 0.3152, 0.2653, 0.3013, 0.2844, 0.3152, 0.2653, 0.3013, 0.2845, 0.3137, 0.2655, 0.3003, 0.2845, 0.3137, 0.2653, 0.3013, 0.2844, 0.3164, 0.2652, 0.3046, 0.2844, 0.3152, 0.2649, 0.3035, 0.2844, 0.3152, 0.2652, 0.3046, 0.2843, 0.3197, 0.2651, 0.3106, 0.2844, 0.3164, 0.2653, 0.3069, 0.2844, 0.3164, 0.2651, 0.3106, 0.265, 0.3227, 0.265, 0.3184, 0.2843, 0.323, 0.2843, 0.323, 0.265, 0.3184, 0.2843, 0.3197, 0.2647, 0.3147, 0.2843, 0.3197, 0.265, 0.3184, 0.2644, 0.3306, 0.2648, 0.3269, 0.2842, 0.3262, 0.2842, 0.3262, 0.2648, 0.3269, 0.2843, 0.323, 0.265, 0.3227, 0.2843, 0.323, 0.2648, 0.3269, 0.2842, 0.3295, 0.2646, 0.3348, 0.2842, 0.3262, 0.2644, 0.3306, 0.2842, 0.3262, 0.2646, 0.3348, 0.2642, 0.3418, 0.2645, 0.3407, 0.2841, 0.3308, 0.2841, 0.3308, 0.2645, 0.3407, 0.2842, 0.3295, 0.2648, 0.3385, 0.2842, 0.3295, 0.2645, 0.3407, 0.2841, 0.3322, 0.2645, 0.344, 0.2841, 0.3308, 0.2642, 0.3418, 0.2841, 0.3308, 0.2645, 0.344, 0.2841, 0.3322, 0.3082, 0.3266, 0.2841, 0.3308, 0.3082, 0.3269, 0.3082, 0.3266, 0.2841, 0.3322, 0.2841, 0.3308, 0.3082, 0.3259, 0.2842, 0.3295, 0.3082, 0.3266, 0.3082, 0.3259, 0.2841, 0.3308, 0.2842, 0.3295, 0.3082, 0.3247, 0.2842, 0.3262, 0.3082, 0.3259, 0.3082, 0.3247, 0.2842, 0.3295, 0.2842, 0.3262, 0.3083, 0.3234, 0.2843, 0.323, 0.3082, 0.3247, 0.3083, 0.3234, 0.2842, 0.3262, 0.2843, 0.323, 0.3083, 0.322, 0.2843, 0.3197, 0.3083, 0.3234, 0.3083, 0.322, 0.2843, 0.323, 0.2843, 0.3197, 0.3083, 0.3209, 0.2844, 0.3164, 0.3083, 0.322, 0.3083, 0.3209, 0.2843, 0.3197, 0.2844, 0.3164, 0.3083, 0.3201, 0.2844, 0.3152, 0.3083, 0.3209, 0.3083, 0.3201, 0.2844, 0.3164, 0.2844, 0.3152, 0.3083, 0.3198, 0.2845, 0.3137, 0.3083, 0.3201, 0.3083, 0.3198, 0.2844, 0.3152, 0.2845, 0.3137, 0.3083, 0.3201, 0.2844, 0.3152, 0.3083, 0.3198, 0.3083, 0.3201, 0.2845, 0.3137, 0.2844, 0.3152, 0.3083, 0.3209, 0.2844, 0.3164, 0.3083, 0.3201, 0.3083, 0.3209, 0.2844, 0.3152, 0.2844, 0.3164, 0.3083, 0.322, 0.2843, 0.3197, 0.3083, 0.3209, 0.3083, 0.322, 0.2844, 0.3164, 0.2843, 0.3197, 0.3083, 0.3234, 0.2843, 0.323, 0.3083, 0.322, 0.3083, 0.3234, 0.2843, 0.3197, 0.2843, 0.323, 0.3082, 0.3247, 0.2842, 0.3262, 0.3083, 0.3234, 0.3082, 0.3247, 0.2843, 0.323, 0.2842, 0.3262, 0.3082, 0.3259, 0.2842, 0.3295, 0.3082, 0.3247, 0.3082, 0.3259, 0.2842, 0.3262, 0.2842, 0.3295, 0.3082, 0.3266, 0.2841, 0.3308, 0.3082, 0.3259, 0.3082, 0.3266, 0.2842, 0.3295, 0.2841, 0.3308, 0.3082, 0.3269, 0.2841, 0.3322, 0.3082, 0.3266, 0.3082, 0.3269, 0.2841, 0.3308, 0.2639, 0.3368, 0.2638, 0.3393, 0.2639, 0.3338, 0.2637, 0.3426, 0.2638, 0.3422, 0.2638, 0.3411, 0.2638, 0.3414, 0.2638, 0.3393, 0.2639, 0.3359, 0.2638, 0.3411, 0.2639, 0.3359, 0.2638, 0.3399, 0.2638, 0.3414, 0.2638, 0.3411, 0.2639, 0.3338, 0.264, 0.3298, 0.2639, 0.3368, 0.264, 0.3298, 0.2639, 0.3359, 0.2638, 0.3393, 0.2639, 0.3368, 0.2641, 0.3265, 0.2641, 0.3226, 0.264, 0.3303, 0.2641, 0.3226, 0.264, 0.3298, 0.2639, 0.3338, 0.264, 0.3303, 0.2642, 0.3188, 0.2643, 0.3155, 0.2641, 0.3226, 0.2643, 0.3155, 0.2641, 0.3226, 0.2641, 0.3265, 0.2641, 0.3226, 0.2643, 0.3115, 0.2644, 0.3094, 0.2643, 0.315, 0.2644, 0.3094, 0.2643, 0.3155, 0.2642, 0.3188, 0.2643, 0.315, 0.2644, 0.306, 0.2645, 0.3054, 0.2644, 0.3085, 0.2645, 0.3054, 0.2644, 0.3094, 0.2643, 0.3115, 0.2644, 0.3085, 0.2645, 0.3031, 0.2645, 0.3039, 0.2645, 0.3042, 0.2645, 0.3039, 0.2645, 0.3054, 0.2644, 0.306, 0.2645, 0.3042, 0.2645, 0.3031, 0.2645, 0.3054, 0.2645, 0.3027, 0.2645, 0.3054, 0.2645, 0.3039, 0.2645, 0.3031, 0.2645, 0.3027, 0.2644, 0.306, 0.2644, 0.3094, 0.2645, 0.3042, 0.2644, 0.3094, 0.2645, 0.3054, 0.2645, 0.3031, 0.2645, 0.3042, 0.2643, 0.3115, 0.2643, 0.3155, 0.2644, 0.3085, 0.2643, 0.3155, 0.2644, 0.3094, 0.2644, 0.306, 0.2644, 0.3085, 0.2642, 0.3188, 0.2641, 0.3226, 0.2643, 0.315, 0.2641, 0.3226, 0.2643, 0.3155, 0.2643, 0.3115, 0.2643, 0.315, 0.2641, 0.3265, 0.264, 0.3298, 0.2641, 0.3226, 0.264, 0.3298, 0.2641, 0.3226, 0.2642, 0.3188, 0.2641, 0.3226, 0.2639, 0.3338, 0.2639, 0.3359, 0.264, 0.3303, 0.2639, 0.3359, 0.264, 0.3298, 0.2641, 0.3265, 0.264, 0.3303, 0.2638, 0.3399, 0.2639, 0.3359, 0.2639, 0.3338, 0.2638, 0.3393, 0.2638, 0.3422, 0.2637, 0.3426, 0.2638, 0.3414, 0.2638, 0.3411, 0.2638, 0.3414, 0.2638, 0.3399, 0.2638, 0.3393, 0.2638, 0.3411, 0.2638, 0.3414, 0.2638, 0.3399, 0.2861, 0.3282, 0.2861, 0.3286, 0.2638, 0.3399, 0.2639, 0.3359, 0.2861, 0.327, 0.2861, 0.3282, 0.2639, 0.3359, 0.264, 0.3298, 0.2861, 0.3251, 0.2861, 0.327, 0.264, 0.3298, 0.2641, 0.3226, 0.2862, 0.323, 0.2861, 0.3251, 0.2641, 0.3226, 0.2643, 0.3155, 0.2862, 0.3208, 0.2862, 0.323, 0.2643, 0.3155, 0.2644, 0.3094, 0.2862, 0.319, 0.2862, 0.3208, 0.2644, 0.3094, 0.2645, 0.3054, 0.2863, 0.3177, 0.2862, 0.319, 0.2645, 0.3054, 0.2645, 0.3039, 0.2863, 0.3173, 0.2863, 0.3177, 0.2645, 0.3039, 0.2645, 0.3054, 0.2863, 0.3177, 0.2863, 0.3173, 0.2645, 0.3054, 0.2644, 0.3094, 0.2862, 0.319, 0.2863, 0.3177, 0.2644, 0.3094, 0.2643, 0.3155, 0.2862, 0.3208, 0.2862, 0.319, 0.2643, 0.3155, 0.2641, 0.3226, 0.2862, 0.323, 0.2862, 0.3208, 0.2641, 0.3226, 0.264, 0.3298, 0.2861, 0.3251, 0.2862, 0.323, 0.264, 0.3298, 0.2639, 0.3359, 0.2861, 0.327, 0.2861, 0.3251, 0.2639, 0.3359, 0.2638, 0.3399, 0.2861, 0.3282, 0.2861, 0.327, 0.2638, 0.3399, 0.2638, 0.3414, 0.2861, 0.3286, 0.2861, 0.3282, 0.2623, 0.3409, 0.2638, 0.3422, 0.2637, 0.3426, 0.2623, 0.3413, 0.2638, 0.3422, 0.2623, 0.3409, 0.2624, 0.3399, 0.2638, 0.3411, 0.2645, 0.344, 0.2642, 0.3418, 0.2647, 0.3447, 0.2646, 0.345, 0.2624, 0.3381, 0.2624, 0.3358, 0.2639, 0.3368, 0.2638, 0.3393, 0.2624, 0.3399, 0.2624, 0.3381, 0.2638, 0.3393, 0.2638, 0.3411, 0.2647, 0.3434, 0.2645, 0.3407, 0.2647, 0.3384, 0.2647, 0.3414, 0.2647, 0.3447, 0.2642, 0.3418, 0.2645, 0.3407, 0.2647, 0.3434, 0.2625, 0.333, 0.2625, 0.3298, 0.264, 0.3303, 0.2639, 0.3338, 0.2624, 0.3358, 0.2625, 0.333, 0.2639, 0.3338, 0.2639, 0.3368, 0.2647, 0.3384, 0.2646, 0.3347, 0.2644, 0.3306, 0.2649, 0.3352, 0.2626, 0.3263, 0.2627, 0.3226, 0.2641, 0.3226, 0.2641, 0.3265, 0.2625, 0.3298, 0.2626, 0.3263, 0.2641, 0.3265, 0.264, 0.3303, 0.2649, 0.3313, 0.2648, 0.3269, 0.265, 0.3226, 0.265, 0.3271, 0.2649, 0.3352, 0.2644, 0.3306, 0.2648, 0.3269, 0.2649, 0.3313, 0.2628, 0.319, 0.2628, 0.3155, 0.2643, 0.315, 0.2642, 0.3188, 0.2627, 0.3226, 0.2628, 0.319, 0.2642, 0.3188, 0.2641, 0.3226, 0.265, 0.3226, 0.265, 0.3184, 0.2647, 0.3147, 0.2652, 0.3183, 0.2629, 0.3123, 0.2629, 0.3094, 0.2644, 0.3085, 0.2643, 0.3115, 0.2628, 0.3155, 0.2629, 0.3123, 0.2643, 0.3115, 0.2643, 0.315, 0.2651, 0.3106, 0.2653, 0.3069, 0.2653, 0.3102, 0.2647, 0.3147, 0.2652, 0.3183, 0.2647, 0.3147, 0.2653, 0.3102, 0.2653, 0.3141, 0.263, 0.3071, 0.263, 0.3054, 0.2645, 0.3042, 0.2644, 0.306, 0.2629, 0.3094, 0.263, 0.3071, 0.2644, 0.306, 0.2644, 0.3085, 0.2652, 0.3046, 0.2649, 0.3035, 0.2654, 0.304, 0.2653, 0.3069, 0.263, 0.3043, 0.263, 0.304, 0.2645, 0.3027, 0.2645, 0.3031, 0.2645, 0.3031, 0.2645, 0.3042, 0.263, 0.3054, 0.263, 0.3043, 0.2653, 0.3013, 0.2655, 0.3003, 0.2655, 0.3006, 0.2649, 0.3035, 0.2655, 0.3006, 0.2655, 0.3019, 0.2654, 0.304, 0.2649, 0.3035, 0.263, 0.3043, 0.263, 0.3054, 0.2645, 0.3042, 0.2645, 0.3031, 0.263, 0.304, 0.263, 0.3043, 0.2645, 0.3031, 0.2645, 0.3027, 0.2653, 0.3013, 0.2649, 0.3035, 0.2655, 0.3006, 0.2655, 0.3003, 0.263, 0.3071, 0.2629, 0.3094, 0.2644, 0.3085, 0.2644, 0.306, 0.263, 0.3054, 0.263, 0.3071, 0.2644, 0.306, 0.2645, 0.3042, 0.2652, 0.3046, 0.2653, 0.3069, 0.2654, 0.304, 0.2649, 0.3035, 0.2655, 0.3006, 0.2649, 0.3035, 0.2654, 0.304, 0.2655, 0.3019, 0.2629, 0.3123, 0.2628, 0.3155, 0.2643, 0.315, 0.2643, 0.3115, 0.2643, 0.3115, 0.2644, 0.3085, 0.2629, 0.3094, 0.2629, 0.3123, 0.2651, 0.3106, 0.2647, 0.3147, 0.2653, 0.3102, 0.2653, 0.3069, 0.2628, 0.319, 0.2627, 0.3226, 0.2641, 0.3226, 0.2642, 0.3188, 0.2642, 0.3188, 0.2643, 0.315, 0.2628, 0.3155, 0.2628, 0.319, 0.265, 0.3184, 0.265, 0.3227, 0.2652, 0.3183, 0.2647, 0.3147, 0.2652, 0.3183, 0.2653, 0.3141, 0.2653, 0.3102, 0.2647, 0.3147, 0.2626, 0.3263, 0.2625, 0.3298, 0.264, 0.3303, 0.2641, 0.3265, 0.2641, 0.3265, 0.2641, 0.3226, 0.2627, 0.3226, 0.2626, 0.3263, 0.2648, 0.3269, 0.2644, 0.3306, 0.265, 0.3271, 0.265, 0.3227, 0.2625, 0.333, 0.2624, 0.3358, 0.2639, 0.3368, 0.2639, 0.3338, 0.2639, 0.3338, 0.264, 0.3303, 0.2625, 0.3298, 0.2625, 0.333, 0.2646, 0.3348, 0.2648, 0.3385, 0.2649, 0.3352, 0.2644, 0.3306, 0.2649, 0.3352, 0.2649, 0.3313, 0.265, 0.3271, 0.2644, 0.3306, 0.2624, 0.3381, 0.2624, 0.3399, 0.2638, 0.3411, 0.2638, 0.3393, 0.2638, 0.3393, 0.2639, 0.3368, 0.2624, 0.3358, 0.2624, 0.3381, 0.2645, 0.3407, 0.2642, 0.3418, 0.2647, 0.3414, 0.2648, 0.3385, 0.2623, 0.3409, 0.2623, 0.3413, 0.2637, 0.3426, 0.2638, 0.3422, 0.2638, 0.3422, 0.2638, 0.3411, 0.2624, 0.3399, 0.2623, 0.3409, 0.2645, 0.344, 0.2646, 0.345, 0.2647, 0.3447, 0.2642, 0.3418, 0.2647, 0.3447, 0.2647, 0.3434, 0.2647, 0.3414, 0.2642, 0.3418, 0.2622, 0.3489, 0.2622, 0.3484, 0.2598, 0.349, 0.2598, 0.3495, 0.2622, 0.3484, 0.2622, 0.3489, 0.264, 0.3473, 0.264, 0.3469, 0.2646, 0.345, 0.2647, 0.3447, 0.264, 0.3469, 0.264, 0.3473, 0.2599, 0.3407, 0.2599, 0.3403, 0.2623, 0.3409, 0.2623, 0.3413, 0.2575, 0.3412, 0.2575, 0.3409, 0.2599, 0.3403, 0.2599, 0.3407, 0.2557, 0.3428, 0.2558, 0.3424, 0.2575, 0.3409, 0.2575, 0.3412, 0.2551, 0.345, 0.2551, 0.3446, 0.2558, 0.3424, 0.2557, 0.3428, 0.2557, 0.3472, 0.2557, 0.3467, 0.2551, 0.3446, 0.2551, 0.345, 0.2574, 0.3488, 0.2574, 0.3483, 0.2557, 0.3467, 0.2557, 0.3472, 0.2598, 0.3495, 0.2598, 0.349, 0.2574, 0.3483, 0.2574, 0.3488, 0.2622, 0.3484, 0.2622, 0.3469, 0.2598, 0.3474, 0.2598, 0.349, 0.2622, 0.3469, 0.2622, 0.3484, 0.264, 0.3469, 0.264, 0.3455, 0.2647, 0.3447, 0.2647, 0.3434, 0.264, 0.3455, 0.264, 0.3469, 0.2599, 0.3403, 0.26, 0.3393, 0.2624, 0.3399, 0.2623, 0.3409, 0.2575, 0.3409, 0.2576, 0.3398, 0.26, 0.3393, 0.2599, 0.3403, 0.2558, 0.3424, 0.2558, 0.3413, 0.2576, 0.3398, 0.2575, 0.3409, 0.2551, 0.3446, 0.2551, 0.3433, 0.2558, 0.3413, 0.2558, 0.3424, 0.2557, 0.3467, 0.2557, 0.3453, 0.2551, 0.3433, 0.2551, 0.3446, 0.2574, 0.3483, 0.2574, 0.3468, 0.2557, 0.3453, 0.2557, 0.3467, 0.2598, 0.349, 0.2598, 0.3474, 0.2574, 0.3468, 0.2574, 0.3483, 0.2622, 0.3469, 0.2623, 0.3445, 0.2599, 0.3449, 0.2598, 0.3474, 0.264, 0.3455, 0.2641, 0.3432, 0.2623, 0.3445, 0.2622, 0.3469, 0.2647, 0.3434, 0.2647, 0.3414, 0.2641, 0.3432, 0.264, 0.3455, 0.26, 0.3393, 0.26, 0.3376, 0.2624, 0.3381, 0.2624, 0.3399, 0.2576, 0.3398, 0.2576, 0.3381, 0.26, 0.3376, 0.26, 0.3393, 0.2558, 0.3413, 0.2558, 0.3394, 0.2576, 0.3381, 0.2576, 0.3398, 0.2551, 0.3433, 0.2551, 0.3412, 0.2558, 0.3394, 0.2558, 0.3413, 0.2557, 0.3453, 0.2557, 0.343, 0.2551, 0.3412, 0.2551, 0.3433, 0.2574, 0.3468, 0.2575, 0.3444, 0.2557, 0.343, 0.2557, 0.3453, 0.2598, 0.3474, 0.2599, 0.3449, 0.2575, 0.3444, 0.2574, 0.3468, 0.2623, 0.3445, 0.2623, 0.3412, 0.2599, 0.3416, 0.2599, 0.3449, 0.2641, 0.3432, 0.2641, 0.3401, 0.2623, 0.3412, 0.2623, 0.3445, 0.2647, 0.3414, 0.2647, 0.3384, 0.2641, 0.3401, 0.2641, 0.3432, 0.26, 0.3376, 0.26, 0.3354, 0.2624, 0.3358, 0.2624, 0.3381, 0.2576, 0.3381, 0.2576, 0.3357, 0.26, 0.3354, 0.26, 0.3376, 0.2558, 0.3394, 0.2559, 0.3369, 0.2576, 0.3357, 0.2576, 0.3381, 0.2551, 0.3412, 0.2552, 0.3384, 0.2559, 0.3369, 0.2558, 0.3394, 0.2557, 0.343, 0.2558, 0.34, 0.2552, 0.3384, 0.2551, 0.3412, 0.2575, 0.3444, 0.2575, 0.3411, 0.2558, 0.34, 0.2557, 0.343, 0.2599, 0.3449, 0.2599, 0.3416, 0.2575, 0.3411, 0.2575, 0.3444, 0.2623, 0.3412, 0.2624, 0.3372, 0.26, 0.3375, 0.2599, 0.3416, 0.2641, 0.3401, 0.2642, 0.3364, 0.2624, 0.3372, 0.2623, 0.3412, 0.2647, 0.3384, 0.2649, 0.3352, 0.2642, 0.3364, 0.2641, 0.3401, 0.26, 0.3354, 0.2601, 0.3326, 0.2625, 0.333, 0.2624, 0.3358, 0.2576, 0.3357, 0.2577, 0.3329, 0.2601, 0.3326, 0.26, 0.3354, 0.2559, 0.3369, 0.2559, 0.3338, 0.2577, 0.3329, 0.2576, 0.3357, 0.2552, 0.3384, 0.2552, 0.335, 0.2559, 0.3338, 0.2559, 0.3369, 0.2558, 0.34, 0.2559, 0.3362, 0.2552, 0.335, 0.2552, 0.3384, 0.2575, 0.3411, 0.2576, 0.3372, 0.2559, 0.3362, 0.2558, 0.34, 0.2599, 0.3416, 0.26, 0.3375, 0.2576, 0.3372, 0.2575, 0.3411, 0.2624, 0.3372, 0.2625, 0.3327, 0.2601, 0.3329, 0.26, 0.3375, 0.2642, 0.3364, 0.2643, 0.3321, 0.2625, 0.3327, 0.2624, 0.3372, 0.2649, 0.3352, 0.2649, 0.3313, 0.2643, 0.3321, 0.2642, 0.3364, 0.2601, 0.3326, 0.2602, 0.3295, 0.2625, 0.3298, 0.2625, 0.333, 0.2577, 0.3329, 0.2577, 0.3297, 0.2602, 0.3295, 0.2601, 0.3326, 0.2559, 0.3338, 0.256, 0.3303, 0.2577, 0.3297, 0.2577, 0.3329, 0.2552, 0.335, 0.2553, 0.3311, 0.256, 0.3303, 0.2559, 0.3338, 0.2559, 0.3362, 0.256, 0.332, 0.2553, 0.3311, 0.2552, 0.335, 0.2576, 0.3372, 0.2577, 0.3326, 0.256, 0.332, 0.2559, 0.3362, 0.26, 0.3375, 0.2601, 0.3329, 0.2577, 0.3326, 0.2576, 0.3372, 0.2625, 0.3327, 0.2626, 0.3278, 0.2602, 0.3278, 0.2601, 0.3329, 0.2643, 0.3321, 0.2644, 0.3275, 0.2626, 0.3278, 0.2625, 0.3327, 0.2649, 0.3313, 0.265, 0.3271, 0.2644, 0.3275, 0.2643, 0.3321, 0.2602, 0.3295, 0.2602, 0.3261, 0.2626, 0.3263, 0.2625, 0.3298, 0.2577, 0.3297, 0.2578, 0.3262, 0.2602, 0.3261, 0.2602, 0.3295, 0.256, 0.3303, 0.2561, 0.3265, 0.2578, 0.3262, 0.2577, 0.3297, 0.2553, 0.3311, 0.2554, 0.3269, 0.2561, 0.3265, 0.256, 0.3303, 0.256, 0.332, 0.256, 0.3273, 0.2554, 0.3269, 0.2553, 0.3311, 0.2577, 0.3326, 0.2578, 0.3277, 0.256, 0.3273, 0.256, 0.332, 0.2601, 0.3329, 0.2602, 0.3278, 0.2578, 0.3277, 0.2577, 0.3326, 0.2626, 0.3278, 0.2627, 0.3226, 0.2603, 0.3226, 0.2602, 0.3278, 0.2644, 0.3275, 0.2644, 0.3227, 0.2627, 0.3226, 0.2626, 0.3278, 0.265, 0.3271, 0.265, 0.3226, 0.2644, 0.3227, 0.2644, 0.3275, 0.2602, 0.3261, 0.2603, 0.3226, 0.2627, 0.3226, 0.2626, 0.3263, 0.2578, 0.3262, 0.2579, 0.3226, 0.2603, 0.3226, 0.2602, 0.3261, 0.2561, 0.3265, 0.2561, 0.3225, 0.2579, 0.3226, 0.2578, 0.3262, 0.2554, 0.3269, 0.2555, 0.3225, 0.2561, 0.3225, 0.2561, 0.3265, 0.256, 0.3273, 0.2561, 0.3225, 0.2555, 0.3225, 0.2554, 0.3269, 0.2578, 0.3277, 0.2579, 0.3226, 0.2561, 0.3225, 0.256, 0.3273, 0.2602, 0.3278, 0.2603, 0.3226, 0.2579, 0.3226, 0.2578, 0.3277, 0.2627, 0.3226, 0.2628, 0.3175, 0.2604, 0.3173, 0.2603, 0.3226, 0.2644, 0.3227, 0.2645, 0.3178, 0.2628, 0.3175, 0.2627, 0.3226, 0.265, 0.3226, 0.2652, 0.3183, 0.2645, 0.3178, 0.2644, 0.3227, 0.2603, 0.3226, 0.2604, 0.3191, 0.2628, 0.319, 0.2627, 0.3226, 0.2579, 0.3226, 0.258, 0.3189, 0.2604, 0.3191, 0.2603, 0.3226, 0.2561, 0.3225, 0.2562, 0.3186, 0.258, 0.3189, 0.2579, 0.3226, 0.2555, 0.3225, 0.2556, 0.3181, 0.2562, 0.3186, 0.2561, 0.3225, 0.2561, 0.3225, 0.2562, 0.3177, 0.2556, 0.3181, 0.2555, 0.3225, 0.2579, 0.3226, 0.258, 0.3174, 0.2562, 0.3177, 0.2561, 0.3225, 0.2603, 0.3226, 0.2604, 0.3173, 0.258, 0.3174, 0.2579, 0.3226, 0.2628, 0.3175, 0.2629, 0.3126, 0.2605, 0.3123, 0.2604, 0.3173, 0.2645, 0.3178, 0.2646, 0.3132, 0.2629, 0.3126, 0.2628, 0.3175, 0.2652, 0.3183, 0.2653, 0.3141, 0.2646, 0.3132, 0.2645, 0.3178, 0.2604, 0.3191, 0.2604, 0.3157, 0.2628, 0.3155, 0.2628, 0.319, 0.258, 0.3189, 0.258, 0.3154, 0.2604, 0.3157, 0.2604, 0.3191, 0.2562, 0.3186, 0.2563, 0.3148, 0.258, 0.3154, 0.258, 0.3189, 0.2556, 0.3181, 0.2557, 0.3139, 0.2563, 0.3148, 0.2562, 0.3186, 0.2562, 0.3177, 0.2563, 0.3131, 0.2557, 0.3139, 0.2556, 0.3181, 0.258, 0.3174, 0.2581, 0.3125, 0.2563, 0.3131, 0.2562, 0.3177, 0.2604, 0.3173, 0.2605, 0.3123, 0.2581, 0.3125, 0.258, 0.3174, 0.2629, 0.3126, 0.263, 0.308, 0.2606, 0.3077, 0.2605, 0.3123, 0.2646, 0.3132, 0.2647, 0.3089, 0.263, 0.308, 0.2629, 0.3126, 0.2653, 0.3141, 0.2653, 0.3102, 0.2647, 0.3089, 0.2646, 0.3132, 0.2604, 0.3157, 0.2605, 0.3126, 0.2629, 0.3123, 0.2628, 0.3155, 0.258, 0.3154, 0.2581, 0.3122, 0.2605, 0.3126, 0.2604, 0.3157, 0.2563, 0.3148, 0.2564, 0.3113, 0.2581, 0.3122, 0.258, 0.3154, 0.2557, 0.3139, 0.2557, 0.31, 0.2564, 0.3113, 0.2563, 0.3148, 0.2563, 0.3131, 0.2564, 0.3088, 0.2557, 0.31, 0.2557, 0.3139, 0.2581, 0.3125, 0.2582, 0.3079, 0.2564, 0.3088, 0.2563, 0.3131, 0.2605, 0.3123, 0.2606, 0.3077, 0.2582, 0.3079, 0.2581, 0.3125, 0.263, 0.308, 0.263, 0.304, 0.2607, 0.3036, 0.2606, 0.3077, 0.2647, 0.3089, 0.2648, 0.3052, 0.263, 0.304, 0.263, 0.308, 0.2653, 0.3102, 0.2653, 0.3069, 0.2648, 0.3052, 0.2647, 0.3089, 0.2605, 0.3126, 0.2605, 0.3098, 0.2629, 0.3094, 0.2629, 0.3123, 0.2581, 0.3122, 0.2581, 0.3094, 0.2605, 0.3098, 0.2605, 0.3126, 0.2564, 0.3113, 0.2564, 0.3082, 0.2581, 0.3094, 0.2581, 0.3122, 0.2557, 0.31, 0.2558, 0.3066, 0.2564, 0.3082, 0.2564, 0.3113, 0.2564, 0.3088, 0.2565, 0.3051, 0.2558, 0.3066, 0.2557, 0.31, 0.2582, 0.3079, 0.2582, 0.304, 0.2565, 0.3051, 0.2564, 0.3088, 0.2606, 0.3077, 0.2607, 0.3036, 0.2582, 0.304, 0.2582, 0.3079, 0.263, 0.304, 0.2631, 0.3008, 0.2607, 0.3002, 0.2607, 0.3036, 0.2648, 0.3052, 0.2648, 0.3021, 0.2631, 0.3008, 0.263, 0.304, 0.2653, 0.3069, 0.2654, 0.304, 0.2648, 0.3021, 0.2648, 0.3052, 0.2605, 0.3098, 0.2606, 0.3076, 0.263, 0.3071, 0.2629, 0.3094, 0.2581, 0.3094, 0.2582, 0.307, 0.2606, 0.3076, 0.2605, 0.3098, 0.2564, 0.3082, 0.2565, 0.3057, 0.2582, 0.307, 0.2581, 0.3094, 0.2558, 0.3066, 0.2558, 0.3038, 0.2565, 0.3057, 0.2564, 0.3082, 0.2565, 0.3051, 0.2565, 0.302, 0.2558, 0.3038, 0.2558, 0.3066, 0.2582, 0.304, 0.2583, 0.3007, 0.2565, 0.302, 0.2565, 0.3051, 0.2607, 0.3036, 0.2607, 0.3002, 0.2583, 0.3007, 0.2582, 0.304, 0.2631, 0.3008, 0.2631, 0.2983, 0.2608, 0.2978, 0.2607, 0.3002, 0.2648, 0.3021, 0.2649, 0.2999, 0.2631, 0.2983, 0.2631, 0.3008, 0.2654, 0.304, 0.2655, 0.3019, 0.2649, 0.2999, 0.2648, 0.3021, 0.2606, 0.3076, 0.2606, 0.3059, 0.263, 0.3054, 0.263, 0.3071, 0.2582, 0.307, 0.2582, 0.3053, 0.2606, 0.3059, 0.2606, 0.3076, 0.2565, 0.3057, 0.2565, 0.3038, 0.2582, 0.3053, 0.2582, 0.307, 0.2558, 0.3038, 0.2559, 0.3017, 0.2565, 0.3038, 0.2565, 0.3057, 0.2565, 0.302, 0.2566, 0.2997, 0.2559, 0.3017, 0.2558, 0.3038, 0.2583, 0.3007, 0.2584, 0.2983, 0.2566, 0.2997, 0.2565, 0.302, 0.2607, 0.3002, 0.2608, 0.2978, 0.2584, 0.2983, 0.2583, 0.3007, 0.2631, 0.2983, 0.2632, 0.2968, 0.2608, 0.2962, 0.2608, 0.2978, 0.2649, 0.2999, 0.2649, 0.2984, 0.2632, 0.2968, 0.2631, 0.2983, 0.2655, 0.3019, 0.2655, 0.3006, 0.2649, 0.2984, 0.2649, 0.2999, 0.2606, 0.3059, 0.2606, 0.3049, 0.263, 0.3043, 0.263, 0.3054, 0.2582, 0.3053, 0.2582, 0.3043, 0.2606, 0.3049, 0.2606, 0.3059, 0.2565, 0.3038, 0.2565, 0.3026, 0.2582, 0.3043, 0.2582, 0.3053, 0.2559, 0.3017, 0.2559, 0.3005, 0.2565, 0.3026, 0.2565, 0.3038, 0.2566, 0.2997, 0.2566, 0.2983, 0.2559, 0.3005, 0.2559, 0.3017, 0.2584, 0.2983, 0.2584, 0.2968, 0.2566, 0.2983, 0.2566, 0.2997, 0.2608, 0.2978, 0.2608, 0.2962, 0.2584, 0.2968, 0.2584, 0.2983, 0.2632, 0.2968, 0.2632, 0.2963, 0.2608, 0.2957, 0.2608, 0.2962, 0.2649, 0.2984, 0.2649, 0.298, 0.2632, 0.2963, 0.2632, 0.2968, 0.2655, 0.3006, 0.2655, 0.3003, 0.2649, 0.298, 0.2649, 0.2984, 0.2606, 0.3049, 0.2606, 0.3045, 0.263, 0.304, 0.263, 0.3043, 0.2582, 0.3043, 0.2582, 0.3039, 0.2606, 0.3045, 0.2606, 0.3049, 0.2565, 0.3026, 0.2565, 0.3022, 0.2582, 0.3039, 0.2582, 0.3043, 0.2559, 0.3005, 0.2559, 0.3, 0.2565, 0.3022, 0.2565, 0.3026, 0.2566, 0.2983, 0.2566, 0.2978, 0.2559, 0.3, 0.2559, 0.3005, 0.2584, 0.2968, 0.2584, 0.2963, 0.2566, 0.2978, 0.2566, 0.2983, 0.2608, 0.2962, 0.2608, 0.2957, 0.2584, 0.2963, 0.2584, 0.2968, 0.2632, 0.2963, 0.2632, 0.2968, 0.2608, 0.2962, 0.2608, 0.2957, 0.2649, 0.298, 0.2649, 0.2984, 0.2632, 0.2968, 0.2632, 0.2963, 0.2655, 0.3003, 0.2655, 0.3006, 0.2649, 0.2984, 0.2649, 0.298, 0.2606, 0.3045, 0.2606, 0.3049, 0.263, 0.3043, 0.263, 0.304, 0.2582, 0.3039, 0.2582, 0.3043, 0.2606, 0.3049, 0.2606, 0.3045, 0.2565, 0.3022, 0.2565, 0.3026, 0.2582, 0.3043, 0.2582, 0.3039, 0.2559, 0.3, 0.2559, 0.3005, 0.2565, 0.3026, 0.2565, 0.3022, 0.2566, 0.2978, 0.2566, 0.2983, 0.2559, 0.3005, 0.2559, 0.3, 0.2584, 0.2963, 0.2584, 0.2968, 0.2566, 0.2983, 0.2566, 0.2978, 0.2608, 0.2957, 0.2608, 0.2962, 0.2584, 0.2968, 0.2584, 0.2963, 0.2632, 0.2968, 0.2631, 0.2983, 0.2608, 0.2978, 0.2608, 0.2962, 0.2649, 0.2984, 0.2649, 0.2999, 0.2631, 0.2983, 0.2632, 0.2968, 0.2655, 0.3006, 0.2655, 0.3019, 0.2649, 0.2999, 0.2649, 0.2984, 0.2606, 0.3049, 0.2606, 0.3059, 0.263, 0.3054, 0.263, 0.3043, 0.2582, 0.3043, 0.2582, 0.3053, 0.2606, 0.3059, 0.2606, 0.3049, 0.2565, 0.3026, 0.2565, 0.3038, 0.2582, 0.3053, 0.2582, 0.3043, 0.2559, 0.3005, 0.2559, 0.3017, 0.2565, 0.3038, 0.2565, 0.3026, 0.2566, 0.2983, 0.2566, 0.2997, 0.2559, 0.3017, 0.2559, 0.3005, 0.2584, 0.2968, 0.2584, 0.2983, 0.2566, 0.2997, 0.2566, 0.2983, 0.2608, 0.2962, 0.2608, 0.2978, 0.2584, 0.2983, 0.2584, 0.2968, 0.2631, 0.2983, 0.2631, 0.3008, 0.2607, 0.3002, 0.2608, 0.2978, 0.2649, 0.2999, 0.2648, 0.3021, 0.2631, 0.3008, 0.2631, 0.2983, 0.2655, 0.3019, 0.2654, 0.304, 0.2648, 0.3021, 0.2649, 0.2999, 0.2606, 0.3059, 0.2606, 0.3076, 0.263, 0.3071, 0.263, 0.3054, 0.2582, 0.3053, 0.2582, 0.307, 0.2606, 0.3076, 0.2606, 0.3059, 0.2565, 0.3038, 0.2565, 0.3057, 0.2582, 0.307, 0.2582, 0.3053, 0.2559, 0.3017, 0.2558, 0.3038, 0.2565, 0.3057, 0.2565, 0.3038, 0.2566, 0.2997, 0.2565, 0.302, 0.2558, 0.3038, 0.2559, 0.3017, 0.2584, 0.2983, 0.2583, 0.3007, 0.2565, 0.302, 0.2566, 0.2997, 0.2608, 0.2978, 0.2607, 0.3002, 0.2583, 0.3007, 0.2584, 0.2983, 0.2631, 0.3008, 0.263, 0.304, 0.2607, 0.3036, 0.2607, 0.3002, 0.2648, 0.3021, 0.2648, 0.3052, 0.263, 0.304, 0.2631, 0.3008, 0.2654, 0.304, 0.2653, 0.3069, 0.2648, 0.3052, 0.2648, 0.3021, 0.2606, 0.3076, 0.2605, 0.3098, 0.2629, 0.3094, 0.263, 0.3071, 0.2582, 0.307, 0.2581, 0.3094, 0.2605, 0.3098, 0.2606, 0.3076, 0.2565, 0.3057, 0.2564, 0.3082, 0.2581, 0.3094, 0.2582, 0.307, 0.2558, 0.3038, 0.2558, 0.3066, 0.2564, 0.3082, 0.2565, 0.3057, 0.2565, 0.302, 0.2565, 0.3051, 0.2558, 0.3066, 0.2558, 0.3038, 0.2583, 0.3007, 0.2582, 0.304, 0.2565, 0.3051, 0.2565, 0.302, 0.2607, 0.3002, 0.2607, 0.3036, 0.2582, 0.304, 0.2583, 0.3007, 0.263, 0.304, 0.263, 0.308, 0.2606, 0.3077, 0.2607, 0.3036, 0.2648, 0.3052, 0.2647, 0.3089, 0.263, 0.308, 0.263, 0.304, 0.2653, 0.3069, 0.2653, 0.3102, 0.2647, 0.3089, 0.2648, 0.3052, 0.2605, 0.3098, 0.2605, 0.3126, 0.2629, 0.3123, 0.2629, 0.3094, 0.2581, 0.3094, 0.2581, 0.3122, 0.2605, 0.3126, 0.2605, 0.3098, 0.2564, 0.3082, 0.2564, 0.3113, 0.2581, 0.3122, 0.2581, 0.3094, 0.2558, 0.3066, 0.2557, 0.31, 0.2564, 0.3113, 0.2564, 0.3082, 0.2565, 0.3051, 0.2564, 0.3088, 0.2557, 0.31, 0.2558, 0.3066, 0.2582, 0.304, 0.2582, 0.3079, 0.2564, 0.3088, 0.2565, 0.3051, 0.2607, 0.3036, 0.2606, 0.3077, 0.2582, 0.3079, 0.2582, 0.304, 0.263, 0.308, 0.2629, 0.3126, 0.2605, 0.3123, 0.2606, 0.3077, 0.2647, 0.3089, 0.2646, 0.3132, 0.2629, 0.3126, 0.263, 0.308, 0.2653, 0.3102, 0.2653, 0.3141, 0.2646, 0.3132, 0.2647, 0.3089, 0.2605, 0.3126, 0.2604, 0.3157, 0.2628, 0.3155, 0.2629, 0.3123, 0.2581, 0.3122, 0.258, 0.3154, 0.2604, 0.3157, 0.2605, 0.3126, 0.2564, 0.3113, 0.2563, 0.3148, 0.258, 0.3154, 0.2581, 0.3122, 0.2557, 0.31, 0.2557, 0.3139, 0.2563, 0.3148, 0.2564, 0.3113, 0.2564, 0.3088, 0.2563, 0.3131, 0.2557, 0.3139, 0.2557, 0.31, 0.2582, 0.3079, 0.2581, 0.3125, 0.2563, 0.3131, 0.2564, 0.3088, 0.2606, 0.3077, 0.2605, 0.3123, 0.2581, 0.3125, 0.2582, 0.3079, 0.2629, 0.3126, 0.2628, 0.3175, 0.2604, 0.3173, 0.2605, 0.3123, 0.2646, 0.3132, 0.2645, 0.3178, 0.2628, 0.3175, 0.2629, 0.3126, 0.2653, 0.3141, 0.2652, 0.3183, 0.2645, 0.3178, 0.2646, 0.3132, 0.2604, 0.3157, 0.2604, 0.3191, 0.2628, 0.319, 0.2628, 0.3155, 0.258, 0.3154, 0.258, 0.3189, 0.2604, 0.3191, 0.2604, 0.3157, 0.2563, 0.3148, 0.2562, 0.3186, 0.258, 0.3189, 0.258, 0.3154, 0.2557, 0.3139, 0.2556, 0.3181, 0.2562, 0.3186, 0.2563, 0.3148, 0.2563, 0.3131, 0.2562, 0.3177, 0.2556, 0.3181, 0.2557, 0.3139, 0.2581, 0.3125, 0.258, 0.3174, 0.2562, 0.3177, 0.2563, 0.3131, 0.2605, 0.3123, 0.2604, 0.3173, 0.258, 0.3174, 0.2581, 0.3125, 0.2628, 0.3175, 0.2627, 0.3226, 0.2603, 0.3226, 0.2604, 0.3173, 0.2645, 0.3178, 0.2644, 0.3227, 0.2627, 0.3226, 0.2628, 0.3175, 0.2652, 0.3183, 0.265, 0.3227, 0.2644, 0.3227, 0.2645, 0.3178, 0.2604, 0.3191, 0.2603, 0.3226, 0.2627, 0.3226, 0.2628, 0.319, 0.258, 0.3189, 0.2579, 0.3226, 0.2603, 0.3226, 0.2604, 0.3191, 0.2562, 0.3186, 0.2561, 0.3225, 0.2579, 0.3226, 0.258, 0.3189, 0.2556, 0.3181, 0.2555, 0.3225, 0.2561, 0.3225, 0.2562, 0.3186, 0.2562, 0.3177, 0.2561, 0.3225, 0.2555, 0.3225, 0.2556, 0.3181, 0.258, 0.3174, 0.2579, 0.3226, 0.2561, 0.3225, 0.2562, 0.3177, 0.2604, 0.3173, 0.2603, 0.3226, 0.2579, 0.3226, 0.258, 0.3174, 0.2627, 0.3226, 0.2626, 0.3278, 0.2602, 0.3278, 0.2603, 0.3226, 0.2644, 0.3227, 0.2644, 0.3275, 0.2626, 0.3278, 0.2627, 0.3226, 0.265, 0.3227, 0.265, 0.3271, 0.2644, 0.3275, 0.2644, 0.3227, 0.2603, 0.3226, 0.2602, 0.3261, 0.2626, 0.3263, 0.2627, 0.3226, 0.2579, 0.3226, 0.2578, 0.3262, 0.2602, 0.3261, 0.2603, 0.3226, 0.2561, 0.3225, 0.2561, 0.3265, 0.2578, 0.3262, 0.2579, 0.3226, 0.2555, 0.3225, 0.2554, 0.3269, 0.2561, 0.3265, 0.2561, 0.3225, 0.2561, 0.3225, 0.256, 0.3273, 0.2554, 0.3269, 0.2555, 0.3225, 0.2579, 0.3226, 0.2578, 0.3277, 0.256, 0.3273, 0.2561, 0.3225, 0.2603, 0.3226, 0.2602, 0.3278, 0.2578, 0.3277, 0.2579, 0.3226, 0.2626, 0.3278, 0.2625, 0.3327, 0.2601, 0.3329, 0.2602, 0.3278, 0.2644, 0.3275, 0.2643, 0.3321, 0.2625, 0.3327, 0.2626, 0.3278, 0.265, 0.3271, 0.2649, 0.3313, 0.2643, 0.3321, 0.2644, 0.3275, 0.2602, 0.3261, 0.2602, 0.3295, 0.2625, 0.3298, 0.2626, 0.3263, 0.2578, 0.3262, 0.2577, 0.3297, 0.2602, 0.3295, 0.2602, 0.3261, 0.2561, 0.3265, 0.256, 0.3303, 0.2577, 0.3297, 0.2578, 0.3262, 0.2554, 0.3269, 0.2553, 0.3311, 0.256, 0.3303, 0.2561, 0.3265, 0.256, 0.3273, 0.256, 0.332, 0.2553, 0.3311, 0.2554, 0.3269, 0.2578, 0.3277, 0.2577, 0.3326, 0.256, 0.332, 0.256, 0.3273, 0.2602, 0.3278, 0.2601, 0.3329, 0.2577, 0.3326, 0.2578, 0.3277, 0.2625, 0.3327, 0.2624, 0.3372, 0.26, 0.3375, 0.2601, 0.3329, 0.2643, 0.3321, 0.2642, 0.3364, 0.2624, 0.3372, 0.2625, 0.3327, 0.2649, 0.3313, 0.2649, 0.3352, 0.2642, 0.3364, 0.2643, 0.3321, 0.2602, 0.3295, 0.2601, 0.3326, 0.2625, 0.333, 0.2625, 0.3298, 0.2577, 0.3297, 0.2577, 0.3329, 0.2601, 0.3326, 0.2602, 0.3295, 0.256, 0.3303, 0.2559, 0.3338, 0.2577, 0.3329, 0.2577, 0.3297, 0.2553, 0.3311, 0.2552, 0.335, 0.2559, 0.3338, 0.256, 0.3303, 0.256, 0.332, 0.2559, 0.3362, 0.2552, 0.335, 0.2553, 0.3311, 0.2577, 0.3326, 0.2576, 0.3372, 0.2559, 0.3362, 0.256, 0.332, 0.2601, 0.3329, 0.26, 0.3375, 0.2576, 0.3372, 0.2577, 0.3326, 0.2624, 0.3372, 0.2623, 0.3412, 0.2599, 0.3416, 0.26, 0.3375, 0.2642, 0.3364, 0.2641, 0.3401, 0.2623, 0.3412, 0.2624, 0.3372, 0.2649, 0.3352, 0.2648, 0.3385, 0.2641, 0.3401, 0.2642, 0.3364, 0.2601, 0.3326, 0.26, 0.3354, 0.2624, 0.3358, 0.2625, 0.333, 0.2577, 0.3329, 0.2576, 0.3357, 0.26, 0.3354, 0.2601, 0.3326, 0.2559, 0.3338, 0.2559, 0.3369, 0.2576, 0.3357, 0.2577, 0.3329, 0.2552, 0.335, 0.2552, 0.3384, 0.2559, 0.3369, 0.2559, 0.3338, 0.2559, 0.3362, 0.2558, 0.34, 0.2552, 0.3384, 0.2552, 0.335, 0.2576, 0.3372, 0.2575, 0.3411, 0.2558, 0.34, 0.2559, 0.3362, 0.26, 0.3375, 0.2599, 0.3416, 0.2575, 0.3411, 0.2576, 0.3372, 0.2623, 0.3412, 0.2623, 0.3445, 0.2599, 0.3449, 0.2599, 0.3416, 0.2641, 0.3401, 0.2641, 0.3432, 0.2623, 0.3445, 0.2623, 0.3412, 0.2648, 0.3385, 0.2647, 0.3414, 0.2641, 0.3432, 0.2641, 0.3401, 0.26, 0.3354, 0.26, 0.3376, 0.2624, 0.3381, 0.2624, 0.3358, 0.2576, 0.3357, 0.2576, 0.3381, 0.26, 0.3376, 0.26, 0.3354, 0.2559, 0.3369, 0.2558, 0.3394, 0.2576, 0.3381, 0.2576, 0.3357, 0.2552, 0.3384, 0.2551, 0.3412, 0.2558, 0.3394, 0.2559, 0.3369, 0.2558, 0.34, 0.2557, 0.343, 0.2551, 0.3412, 0.2552, 0.3384, 0.2575, 0.3411, 0.2575, 0.3444, 0.2557, 0.343, 0.2558, 0.34, 0.2599, 0.3416, 0.2599, 0.3449, 0.2575, 0.3444, 0.2575, 0.3411, 0.2623, 0.3445, 0.2622, 0.3469, 0.2598, 0.3474, 0.2599, 0.3449, 0.2641, 0.3432, 0.264, 0.3455, 0.2622, 0.3469, 0.2623, 0.3445, 0.2647, 0.3414, 0.2647, 0.3434, 0.264, 0.3455, 0.2641, 0.3432, 0.26, 0.3376, 0.26, 0.3393, 0.2624, 0.3399, 0.2624, 0.3381, 0.2576, 0.3381, 0.2576, 0.3398, 0.26, 0.3393, 0.26, 0.3376, 0.2558, 0.3394, 0.2558, 0.3413, 0.2576, 0.3398, 0.2576, 0.3381, 0.2551, 0.3412, 0.2551, 0.3433, 0.2558, 0.3413, 0.2558, 0.3394, 0.2557, 0.343, 0.2557, 0.3453, 0.2551, 0.3433, 0.2551, 0.3412, 0.2575, 0.3444, 0.2574, 0.3468, 0.2557, 0.3453, 0.2557, 0.343, 0.2599, 0.3449, 0.2598, 0.3474, 0.2574, 0.3468, 0.2575, 0.3444, 0.2622, 0.3469, 0.2622, 0.3484, 0.2598, 0.349, 0.2598, 0.3474, 0.264, 0.3455, 0.264, 0.3469, 0.2622, 0.3484, 0.2622, 0.3469, 0.2647, 0.3434, 0.2647, 0.3447, 0.264, 0.3469, 0.264, 0.3455, 0.26, 0.3393, 0.2599, 0.3403, 0.2623, 0.3409, 0.2624, 0.3399, 0.2576, 0.3398, 0.2575, 0.3409, 0.2599, 0.3403, 0.26, 0.3393, 0.2558, 0.3413, 0.2558, 0.3424, 0.2575, 0.3409, 0.2576, 0.3398, 0.2551, 0.3433, 0.2551, 0.3446, 0.2558, 0.3424, 0.2558, 0.3413, 0.2557, 0.3453, 0.2557, 0.3467, 0.2551, 0.3446, 0.2551, 0.3433, 0.2574, 0.3468, 0.2574, 0.3483, 0.2557, 0.3467, 0.2557, 0.3453, 0.2598, 0.3474, 0.2598, 0.349, 0.2574, 0.3483, 0.2574, 0.3468, 0.2622, 0.3484, 0.2622, 0.3489, 0.2598, 0.3495, 0.2598, 0.349, 0.264, 0.3469, 0.264, 0.3473, 0.2622, 0.3489, 0.2622, 0.3484, 0.2647, 0.3447, 0.2646, 0.345, 0.264, 0.3473, 0.264, 0.3469, 0.2599, 0.3403, 0.2599, 0.3407, 0.2623, 0.3413, 0.2623, 0.3409, 0.2575, 0.3409, 0.2575, 0.3412, 0.2599, 0.3407, 0.2599, 0.3403, 0.2558, 0.3424, 0.2557, 0.3428, 0.2575, 0.3412, 0.2575, 0.3409, 0.2551, 0.3446, 0.2551, 0.345, 0.2557, 0.3428, 0.2558, 0.3424, 0.2557, 0.3467, 0.2557, 0.3472, 0.2551, 0.345, 0.2551, 0.3446, 0.2574, 0.3483, 0.2574, 0.3488, 0.2557, 0.3472, 0.2557, 0.3467, 0.2598, 0.349, 0.2598, 0.3495, 0.2574, 0.3488, 0.2574, 0.3483, 0.2861, 0.3282, 0.2861, 0.3286, 0.2861, 0.3282, 0.2861, 0.3282, 0.2861, 0.3282, 0.2861, 0.327, 0.2861, 0.327, 0.2861, 0.3282, 0.2861, 0.327, 0.2861, 0.3251, 0.2861, 0.3251, 0.2862, 0.323, 0.2862, 0.323, 0.2861, 0.3251, 0.2862, 0.323, 0.2862, 0.3208, 0.2862, 0.3208, 0.2862, 0.319, 0.2862, 0.319, 0.2862, 0.3208, 0.2862, 0.319, 0.2863, 0.3177, 0.2863, 0.3177, 0.2863, 0.3173, 0.2861, 0.327, 0.2861, 0.3251, 0.2861, 0.3251, 0.2861, 0.327, 0.2861, 0.3251, 0.2861, 0.327, 0.2862, 0.323, 0.2862, 0.3208, 0.2862, 0.3208, 0.2862, 0.323, 0.2862, 0.3208, 0.2862, 0.323, 0.2862, 0.319, 0.2863, 0.3177, 0.2863, 0.3177, 0.2862, 0.319, 0.2863, 0.3177, 0.2862, 0.319])
me_refuelproberight_mesh_007.materials.append(mat_liveries)
me_refuelproberight_mesh_007.use_remesh_preserve_volume = False
me_refuelproberight_mesh_007.use_remesh_preserve_attributes = False
me_refuelproberight_mesh_007.use_mirror_vertex_groups = False
me_refuelproberight_mesh_007.update()
me_refuelproberight_mesh_001 = bpy.data.meshes.new('refuelProbeRight.mesh.001')
me_refuelproberight_mesh_001.from_pydata([(24.61, -7.516e-07, -2.146), (24.61, -7.516e-07, -2.095), (24.61, -0.01946, -2.099), (24.61, -0.03595, -2.11), (24.61, -0.04697, -2.126), (24.61, -0.05084, -2.146), (24.61, -0.04697, -2.165), (24.61, -0.03595, -2.181), (24.6, -0.01946, -2.192), (24.6, -7.516e-07, -2.196), (24.6, 0.01945, -2.192), (24.61, 0.03595, -2.181), (24.61, 0.04697, -2.165), (24.61, 0.05084, -2.146), (24.61, 0.04697, -2.126), (24.61, 0.03595, -2.11), (24.61, 0.01945, -2.099), (-2.191e-05, 0.05084, 4.054e-07), (0.001666, 0.04697, 0.01938), (0.003097, 0.03595, 0.03581), (0.004054, 0.01945, 0.04679), (0.00439, -7.516e-07, 0.05065), (0.004054, -0.01946, 0.04679), (0.003097, -0.03595, 0.03581), (0.001666, -0.04697, 0.01938), (-2.191e-05, -0.05084, 4.054e-07), (-0.001708, -0.04697, -0.01938), (-0.003139, -0.03595, -0.03581), (-0.004096, -0.01946, -0.04679), (-0.004432, -7.516e-07, -0.05065), (-0.004096, 0.01945, -0.04679), (-0.003139, 0.03595, -0.03581), (-0.001708, 0.04697, -0.01938), (-2.191e-05, -7.516e-07, 4.054e-07), (1.797, 0.05084, -0.1565), (1.799, 0.04697, -0.1371), (1.8, 0.03595, -0.1207), (1.801, 0.01945, -0.1097), (1.801, -7.516e-07, -0.1058), (1.801, -0.01946, -0.1097), (1.8, -0.03595, -0.1207), (1.799, -0.04697, -0.1371), (1.797, -0.05084, -0.1565), (1.795, -0.04697, -0.1758), (1.794, -0.03595, -0.1923), (1.793, -0.01946, -0.2033), (1.793, -7.516e-07, -0.2071), (1.793, 0.01945, -0.2033), (1.794, 0.03595, -0.1923), (1.795, 0.04697, -0.1758), (3.317, 0.04697, -0.309), (3.315, 0.03595, -0.3255), (3.314, 0.01945, -0.3364), (3.314, -7.516e-07, -0.3403), (3.314, -0.01946, -0.3364), (3.315, -0.03595, -0.3255), (3.317, -0.04697, -0.309), (3.318, -0.05084, -0.2896), (3.32, -0.04697, -0.2703), (3.322, -0.03595, -0.2538), (3.323, -0.01946, -0.2428), (3.323, -7.516e-07, -0.239), (3.323, 0.01945, -0.2428), (3.322, 0.03595, -0.2538), (3.32, 0.04697, -0.2703), (3.318, 0.05084, -0.2896), (5.164, 0.05084, -0.4502), (5.166, 0.04697, -0.4308), (5.167, 0.03595, -0.4144), (5.168, 0.01945, -0.4034), (5.168, -7.516e-07, -0.3995), (5.168, -0.01946, -0.4034), (5.167, -0.03595, -0.4144), (5.166, -0.04697, -0.4308), (5.164, -0.05084, -0.4502), (5.162, -0.04697, -0.4696), (5.161, -0.03595, -0.486), (5.16, -0.01946, -0.497), (5.159, -7.516e-07, -0.5008), (5.16, 0.01945, -0.497), (5.161, 0.03595, -0.486), (5.162, 0.04697, -0.4696), (8.495, 0.04697, -0.76), (8.493, 0.03595, -0.7764), (8.492, 0.01945, -0.7874), (8.492, -7.516e-07, -0.7912), (8.492, -0.01946, -0.7874), (8.493, -0.03595, -0.7764), (8.495, -0.04697, -0.76), (8.496, -0.05084, -0.7406), (8.498, -0.04697, -0.7212), (8.5, -0.03595, -0.7048), (8.5, -0.01946, -0.6938), (8.501, -7.516e-07, -0.6899), (8.5, 0.01945, -0.6938), (8.5, 0.03595, -0.7048), (8.498, 0.04697, -0.7212), (8.496, 0.05084, -0.7406), (13.16, 0.05084, -1.148), (13.16, 0.04697, -1.129), (13.16, 0.03595, -1.112), (13.16, 0.01945, -1.101), (13.16, -7.516e-07, -1.097), (13.16, -0.01946, -1.101), (13.16, -0.03595, -1.112), (13.16, -0.04697, -1.129), (13.16, -0.05084, -1.148), (13.16, -0.04697, -1.167), (13.16, -0.03595, -1.184), (13.16, -0.01946, -1.195), (13.15, -7.516e-07, -1.199), (13.16, 0.01945, -1.195), (13.16, 0.03595, -1.184), (13.16, 0.04697, -1.167), (17.25, 0.04697, -1.524), (17.25, 0.03595, -1.54), (17.25, 0.01945, -1.551), (17.24, -7.516e-07, -1.555), (17.25, -0.01946, -1.551), (17.25, -0.03595, -1.54), (17.25, -0.04697, -1.524), (17.25, -0.05084, -1.505), (17.25, -0.04697, -1.485), (17.25, -0.03595, -1.469), (17.25, -0.01946, -1.458), (17.25, -7.516e-07, -1.454), (17.25, 0.01945, -1.458), (17.25, 0.03595, -1.469), (17.25, 0.04697, -1.485), (17.25, 0.05084, -1.505), (20.5, 0.05084, -1.787), (20.5, 0.04697, -1.768), (20.51, 0.03595, -1.751), (20.51, 0.01945, -1.74), (20.51, -7.516e-07, -1.737), (20.51, -0.01946, -1.74), (20.51, -0.03595, -1.751), (20.5, -0.04697, -1.768), (20.5, -0.05084, -1.787), (20.5, -0.04697, -1.807), (20.5, -0.03595, -1.823), (20.5, -0.01946, -1.834), (20.5, -7.516e-07, -1.838), (20.5, 0.01945, -1.834), (20.5, 0.03595, -1.823), (20.5, 0.04697, -1.807), (-2.191e-05, -0.05084, 4.054e-07), (0.001666, -0.04697, 0.01938), (0.003097, -0.03595, 0.03581), (0.004054, -0.01946, 0.04679), (0.00439, -7.516e-07, 0.05065), (0.004054, 0.01945, 0.04679), (0.003097, 0.03595, 0.03581), (0.001666, 0.04697, 0.01938), (-2.191e-05, 0.05084, 4.054e-07), (-0.001708, 0.04697, -0.01938), (-0.003139, 0.03595, -0.03581), (-0.004096, 0.01945, -0.04679), (-0.004432, -7.516e-07, -0.05065), (-0.004096, -0.01946, -0.04679), (-0.003139, -0.03595, -0.03581), (-0.001708, -0.04697, -0.01938)], [], [(0, 13, 14), (0, 14, 15), (0, 15, 16), (0, 16, 1), (0, 1, 2), (0, 2, 3), (0, 3, 4), (0, 4, 5), (0, 5, 6), (0, 6, 7), (0, 7, 8), (0, 8, 9), (0, 9, 10), (0, 10, 11), (0, 11, 12), (12, 13, 0), (33, 18, 17), (33, 19, 18), (33, 20, 19), (33, 21, 20), (33, 22, 21), (33, 23, 22), (33, 24, 23), (33, 25, 24), (33, 26, 25), (33, 27, 26), (33, 28, 27), (33, 29, 28), (33, 30, 29), (33, 31, 30), (33, 32, 31), (33, 17, 32), (34, 154, 153, 35), (35, 153, 152, 36), (36, 152, 151, 37), (37, 151, 150, 38), (38, 150, 149, 39), (39, 149, 148, 40), (40, 148, 147, 41), (41, 147, 146, 42), (42, 146, 161, 43), (43, 161, 160, 44), (44, 160, 159, 45), (45, 159, 158, 46), (46, 158, 157, 47), (47, 157, 156, 48), (48, 156, 155, 49), (154, 34, 49, 155), (49, 34, 65, 50), (48, 49, 50, 51), (47, 48, 51, 52), (46, 47, 52, 53), (45, 46, 53, 54), (44, 45, 54, 55), (43, 44, 55, 56), (42, 43, 56, 57), (41, 42, 57, 58), (40, 41, 58, 59), (39, 40, 59, 60), (38, 39, 60, 61), (37, 38, 61, 62), (36, 37, 62, 63), (35, 36, 63, 64), (34, 35, 64, 65), (65, 64, 67, 66), (64, 63, 68, 67), (63, 62, 69, 68), (62, 61, 70, 69), (61, 60, 71, 70), (60, 59, 72, 71), (59, 58, 73, 72), (58, 57, 74, 73), (57, 56, 75, 74), (56, 55, 76, 75), (55, 54, 77, 76), (54, 53, 78, 77), (53, 52, 79, 78), (52, 51, 80, 79), (51, 50, 81, 80), (50, 65, 66, 81), (81, 66, 97, 82), (80, 81, 82, 83), (79, 80, 83, 84), (78, 79, 84, 85), (77, 78, 85, 86), (76, 77, 86, 87), (75, 76, 87, 88), (74, 75, 88, 89), (73, 74, 89, 90), (72, 73, 90, 91), (71, 72, 91, 92), (70, 71, 92, 93), (69, 70, 93, 94), (68, 69, 94, 95), (67, 68, 95, 96), (66, 67, 96, 97), (97, 96, 99, 98), (96, 95, 100, 99), (95, 94, 101, 100), (94, 93, 102, 101), (93, 92, 103, 102), (92, 91, 104, 103), (91, 90, 105, 104), (90, 89, 106, 105), (89, 88, 107, 106), (88, 87, 108, 107), (87, 86, 109, 108), (86, 85, 110, 109), (85, 84, 111, 110), (84, 83, 112, 111), (83, 82, 113, 112), (82, 97, 98, 113), (113, 98, 129, 114), (112, 113, 114, 115), (111, 112, 115, 116), (110, 111, 116, 117), (109, 110, 117, 118), (108, 109, 118, 119), (107, 108, 119, 120), (106, 107, 120, 121), (105, 106, 121, 122), (104, 105, 122, 123), (103, 104, 123, 124), (102, 103, 124, 125), (101, 102, 125, 126), (100, 101, 126, 127), (99, 100, 127, 128), (98, 99, 128, 129), (129, 128, 131, 130), (128, 127, 132, 131), (127, 126, 133, 132), (126, 125, 134, 133), (125, 124, 135, 134), (124, 123, 136, 135), (123, 122, 137, 136), (122, 121, 138, 137), (121, 120, 139, 138), (120, 119, 140, 139), (119, 118, 141, 140), (118, 117, 142, 141), (117, 116, 143, 142), (116, 115, 144, 143), (115, 114, 145, 144), (114, 129, 130, 145), (145, 130, 13, 12), (144, 145, 12, 11), (143, 144, 11, 10), (142, 143, 10, 9), (141, 142, 9, 8), (140, 141, 8, 7), (139, 140, 7, 6), (137, 138, 5, 4), (136, 137, 4, 3), (130, 131, 14, 13), (134, 135, 2, 1), (133, 134, 1, 16), (132, 133, 16, 15), (131, 132, 15, 14), (138, 139, 6, 5), (135, 136, 3, 2)])
me_refuelproberight_mesh_001.polygons.foreach_set('use_smooth', [True] * 160)
_uv = me_refuelproberight_mesh_001.uv_layers.new(name='UVMap')
_uv.uv.foreach_set('vector', [0.334, 0.3174, 0.334, 0.3174, 0.334, 0.3175, 0.334, 0.3174, 0.334, 0.3175, 0.334, 0.3175, 0.334, 0.3174, 0.334, 0.3175, 0.334, 0.3176, 0.334, 0.3174, 0.334, 0.3176, 0.334, 0.3176, 0.334, 0.3174, 0.334, 0.3176, 0.334, 0.3176, 0.334, 0.3174, 0.334, 0.3176, 0.334, 0.3175, 0.334, 0.3174, 0.334, 0.3175, 0.334, 0.3175, 0.334, 0.3174, 0.334, 0.3175, 0.334, 0.3174, 0.334, 0.3174, 0.334, 0.3174, 0.334, 0.3174, 0.334, 0.3174, 0.334, 0.3174, 0.334, 0.3173, 0.334, 0.3174, 0.334, 0.3173, 0.334, 0.3173, 0.334, 0.3174, 0.334, 0.3173, 0.334, 0.3173, 0.334, 0.3174, 0.334, 0.3173, 0.334, 0.3173, 0.334, 0.3174, 0.334, 0.3173, 0.334, 0.3173, 0.334, 0.3174, 0.334, 0.3173, 0.334, 0.3174, 0.334, 0.3174, 0.334, 0.3174, 0.334, 0.3174, 0.2631, 0.3194, 0.2631, 0.3194, 0.2631, 0.3194, 0.2631, 0.3194, 0.2631, 0.3195, 0.2631, 0.3194, 0.2631, 0.3194, 0.2631, 0.3195, 0.2631, 0.3195, 0.2631, 0.3194, 0.2631, 0.3195, 0.2631, 0.3195, 0.2631, 0.3194, 0.2631, 0.3195, 0.2631, 0.3195, 0.2631, 0.3194, 0.2631, 0.3195, 0.2631, 0.3195, 0.2631, 0.3194, 0.2631, 0.3194, 0.2631, 0.3195, 0.2631, 0.3194, 0.2631, 0.3194, 0.2631, 0.3194, 0.2631, 0.3194, 0.2631, 0.3193, 0.2631, 0.3194, 0.2631, 0.3194, 0.2631, 0.3193, 0.2631, 0.3193, 0.2631, 0.3194, 0.2631, 0.3192, 0.2631, 0.3193, 0.2631, 0.3194, 0.2631, 0.3192, 0.2631, 0.3192, 0.2631, 0.3194, 0.2631, 0.3192, 0.2631, 0.3192, 0.2631, 0.3194, 0.2631, 0.3193, 0.2631, 0.3192, 0.2631, 0.3194, 0.2631, 0.3193, 0.2631, 0.3193, 0.2631, 0.3194, 0.2631, 0.3194, 0.2631, 0.3193, 0.2683, 0.3194, 0.2631, 0.3194, 0.2631, 0.3194, 0.2683, 0.3194, 0.2683, 0.3194, 0.2631, 0.3194, 0.2631, 0.3195, 0.2683, 0.3195, 0.2683, 0.3195, 0.2631, 0.3195, 0.2631, 0.3195, 0.2683, 0.3195, 0.2683, 0.3195, 0.2631, 0.3195, 0.2631, 0.3195, 0.2683, 0.3195, 0.2683, 0.3195, 0.2631, 0.3195, 0.2631, 0.3195, 0.2683, 0.3195, 0.2683, 0.3195, 0.2631, 0.3195, 0.2631, 0.3195, 0.2683, 0.3195, 0.2683, 0.3195, 0.2631, 0.3195, 0.2631, 0.3194, 0.2683, 0.3194, 0.2683, 0.3194, 0.2631, 0.3194, 0.2631, 0.3194, 0.2683, 0.3194, 0.2683, 0.3194, 0.2631, 0.3194, 0.2631, 0.3193, 0.2683, 0.3193, 0.2683, 0.3193, 0.2631, 0.3193, 0.2631, 0.3193, 0.2683, 0.3193, 0.2683, 0.3193, 0.2631, 0.3193, 0.2631, 0.3192, 0.2683, 0.3192, 0.2683, 0.3192, 0.2631, 0.3192, 0.2631, 0.3192, 0.2683, 0.3192, 0.2683, 0.3192, 0.2631, 0.3192, 0.2631, 0.3192, 0.2683, 0.3192, 0.2683, 0.3192, 0.2631, 0.3192, 0.2631, 0.3193, 0.2683, 0.3193, 0.2683, 0.3193, 0.2631, 0.3193, 0.2631, 0.3193, 0.2683, 0.3193, 0.2631, 0.3194, 0.2683, 0.3194, 0.2683, 0.3193, 0.2631, 0.3193, 0.2683, 0.3193, 0.2683, 0.3194, 0.2727, 0.3193, 0.2727, 0.3193, 0.2683, 0.3193, 0.2683, 0.3193, 0.2727, 0.3193, 0.2727, 0.3192, 0.2683, 0.3192, 0.2683, 0.3193, 0.2727, 0.3192, 0.2727, 0.3192, 0.2683, 0.3192, 0.2683, 0.3192, 0.2727, 0.3192, 0.2727, 0.3192, 0.2683, 0.3192, 0.2683, 0.3192, 0.2727, 0.3192, 0.2727, 0.3192, 0.2683, 0.3193, 0.2683, 0.3192, 0.2727, 0.3192, 0.2727, 0.3192, 0.2683, 0.3193, 0.2683, 0.3193, 0.2727, 0.3192, 0.2727, 0.3193, 0.2683, 0.3194, 0.2683, 0.3193, 0.2727, 0.3193, 0.2727, 0.3193, 0.2683, 0.3194, 0.2683, 0.3194, 0.2727, 0.3193, 0.2727, 0.3194, 0.2683, 0.3195, 0.2683, 0.3194, 0.2727, 0.3194, 0.2727, 0.3194, 0.2683, 0.3195, 0.2683, 0.3195, 0.2727, 0.3194, 0.2727, 0.3194, 0.2683, 0.3195, 0.2683, 0.3195, 0.2727, 0.3194, 0.2727, 0.3195, 0.2683, 0.3195, 0.2683, 0.3195, 0.2727, 0.3195, 0.2727, 0.3194, 0.2683, 0.3195, 0.2683, 0.3195, 0.2727, 0.3194, 0.2727, 0.3194, 0.2683, 0.3194, 0.2683, 0.3195, 0.2727, 0.3194, 0.2727, 0.3194, 0.2683, 0.3194, 0.2683, 0.3194, 0.2727, 0.3194, 0.2727, 0.3193, 0.2727, 0.3193, 0.2727, 0.3194, 0.278, 0.3192, 0.278, 0.3191, 0.2727, 0.3194, 0.2727, 0.3194, 0.278, 0.3193, 0.278, 0.3192, 0.2727, 0.3194, 0.2727, 0.3194, 0.278, 0.3193, 0.278, 0.3193, 0.2727, 0.3194, 0.2727, 0.3195, 0.278, 0.3193, 0.278, 0.3193, 0.2727, 0.3195, 0.2727, 0.3194, 0.278, 0.3193, 0.278, 0.3193, 0.2727, 0.3194, 0.2727, 0.3194, 0.278, 0.3193, 0.278, 0.3193, 0.2727, 0.3194, 0.2727, 0.3194, 0.278, 0.3192, 0.278, 0.3193, 0.2727, 0.3194, 0.2727, 0.3193, 0.278, 0.3191, 0.278, 0.3192, 0.2727, 0.3193, 0.2727, 0.3193, 0.278, 0.3191, 0.278, 0.3191, 0.2727, 0.3193, 0.2727, 0.3192, 0.278, 0.319, 0.278, 0.3191, 0.2727, 0.3192, 0.2727, 0.3192, 0.278, 0.319, 0.278, 0.319, 0.2727, 0.3192, 0.2727, 0.3192, 0.278, 0.319, 0.278, 0.319, 0.2727, 0.3192, 0.2727, 0.3192, 0.278, 0.319, 0.278, 0.319, 0.2727, 0.3192, 0.2727, 0.3192, 0.278, 0.319, 0.278, 0.319, 0.2727, 0.3192, 0.2727, 0.3193, 0.278, 0.3191, 0.278, 0.319, 0.2727, 0.3193, 0.2727, 0.3193, 0.278, 0.3191, 0.278, 0.3191, 0.278, 0.3191, 0.278, 0.3191, 0.2876, 0.3187, 0.2876, 0.3187, 0.278, 0.319, 0.278, 0.3191, 0.2876, 0.3187, 0.2876, 0.3186, 0.278, 0.319, 0.278, 0.319, 0.2876, 0.3186, 0.2876, 0.3186, 0.278, 0.319, 0.278, 0.319, 0.2876, 0.3186, 0.2876, 0.3186, 0.278, 0.319, 0.278, 0.319, 0.2876, 0.3186, 0.2876, 0.3186, 0.278, 0.319, 0.278, 0.319, 0.2876, 0.3186, 0.2876, 0.3186, 0.278, 0.3191, 0.278, 0.319, 0.2876, 0.3186, 0.2876, 0.3187, 0.278, 0.3191, 0.278, 0.3191, 0.2876, 0.3187, 0.2876, 0.3187, 0.278, 0.3192, 0.278, 0.3191, 0.2876, 0.3187, 0.2876, 0.3188, 0.278, 0.3193, 0.278, 0.3192, 0.2876, 0.3188, 0.2876, 0.3188, 0.278, 0.3193, 0.278, 0.3193, 0.2876, 0.3188, 0.2876, 0.3188, 0.278, 0.3193, 0.278, 0.3193, 0.2876, 0.3188, 0.2876, 0.3189, 0.278, 0.3193, 0.278, 0.3193, 0.2876, 0.3189, 0.2876, 0.3188, 0.278, 0.3193, 0.278, 0.3193, 0.2876, 0.3188, 0.2876, 0.3188, 0.278, 0.3192, 0.278, 0.3193, 0.2876, 0.3188, 0.2876, 0.3188, 0.278, 0.3191, 0.278, 0.3192, 0.2876, 0.3188, 0.2876, 0.3187, 0.2876, 0.3187, 0.2876, 0.3188, 0.3011, 0.3179, 0.3011, 0.3178, 0.2876, 0.3188, 0.2876, 0.3188, 0.3011, 0.3179, 0.3011, 0.3179, 0.2876, 0.3188, 0.2876, 0.3188, 0.3011, 0.318, 0.3011, 0.3179, 0.2876, 0.3188, 0.2876, 0.3189, 0.3011, 0.318, 0.3011, 0.318, 0.2876, 0.3189, 0.2876, 0.3188, 0.3011, 0.318, 0.3011, 0.318, 0.2876, 0.3188, 0.2876, 0.3188, 0.3011, 0.3179, 0.3011, 0.318, 0.2876, 0.3188, 0.2876, 0.3188, 0.3011, 0.3179, 0.3011, 0.3179, 0.2876, 0.3188, 0.2876, 0.3187, 0.3011, 0.3178, 0.3011, 0.3179, 0.2876, 0.3187, 0.2876, 0.3187, 0.3011, 0.3178, 0.3011, 0.3178, 0.2876, 0.3187, 0.2876, 0.3186, 0.3011, 0.3177, 0.3011, 0.3178, 0.2876, 0.3186, 0.2876, 0.3186, 0.3011, 0.3177, 0.3011, 0.3177, 0.2876, 0.3186, 0.2876, 0.3186, 0.3011, 0.3177, 0.3011, 0.3177, 0.2876, 0.3186, 0.2876, 0.3186, 0.3011, 0.3177, 0.3011, 0.3177, 0.2876, 0.3186, 0.2876, 0.3186, 0.3011, 0.3177, 0.3011, 0.3177, 0.2876, 0.3186, 0.2876, 0.3187, 0.3011, 0.3178, 0.3011, 0.3177, 0.2876, 0.3187, 0.2876, 0.3187, 0.3011, 0.3178, 0.3011, 0.3178, 0.3011, 0.3178, 0.3011, 0.3178, 0.3128, 0.3174, 0.3128, 0.3173, 0.3011, 0.3177, 0.3011, 0.3178, 0.3128, 0.3173, 0.3128, 0.3173, 0.3011, 0.3177, 0.3011, 0.3177, 0.3128, 0.3173, 0.3128, 0.3173, 0.3011, 0.3177, 0.3011, 0.3177, 0.3128, 0.3173, 0.3128, 0.3173, 0.3011, 0.3177, 0.3011, 0.3177, 0.3128, 0.3173, 0.3128, 0.3173, 0.3011, 0.3177, 0.3011, 0.3177, 0.3128, 0.3173, 0.3128, 0.3173, 0.3011, 0.3178, 0.3011, 0.3177, 0.3128, 0.3173, 0.3128, 0.3173, 0.3011, 0.3178, 0.3011, 0.3178, 0.3128, 0.3173, 0.3128, 0.3174, 0.3011, 0.3179, 0.3011, 0.3178, 0.3128, 0.3174, 0.3128, 0.3175, 0.3011, 0.3179, 0.3011, 0.3179, 0.3128, 0.3175, 0.3128, 0.3175, 0.3011, 0.318, 0.3011, 0.3179, 0.3128, 0.3175, 0.3128, 0.3175, 0.3011, 0.318, 0.3011, 0.318, 0.3128, 0.3175, 0.3128, 0.3175, 0.3011, 0.318, 0.3011, 0.318, 0.3128, 0.3175, 0.3128, 0.3175, 0.3011, 0.3179, 0.3011, 0.318, 0.3128, 0.3175, 0.3128, 0.3175, 0.3011, 0.3179, 0.3011, 0.3179, 0.3128, 0.3175, 0.3128, 0.3175, 0.3011, 0.3178, 0.3011, 0.3179, 0.3128, 0.3175, 0.3128, 0.3174, 0.3128, 0.3174, 0.3128, 0.3175, 0.3222, 0.3174, 0.3222, 0.3173, 0.3128, 0.3175, 0.3128, 0.3175, 0.3222, 0.3174, 0.3222, 0.3174, 0.3128, 0.3175, 0.3128, 0.3175, 0.3222, 0.3174, 0.3222, 0.3174, 0.3128, 0.3175, 0.3128, 0.3175, 0.3222, 0.3175, 0.3222, 0.3174, 0.3128, 0.3175, 0.3128, 0.3175, 0.3222, 0.3174, 0.3222, 0.3175, 0.3128, 0.3175, 0.3128, 0.3175, 0.3222, 0.3174, 0.3222, 0.3174, 0.3128, 0.3175, 0.3128, 0.3175, 0.3222, 0.3174, 0.3222, 0.3174, 0.3128, 0.3175, 0.3128, 0.3174, 0.3222, 0.3173, 0.3222, 0.3174, 0.3128, 0.3174, 0.3128, 0.3173, 0.3222, 0.3173, 0.3222, 0.3173, 0.3128, 0.3173, 0.3128, 0.3173, 0.3222, 0.3172, 0.3222, 0.3173, 0.3128, 0.3173, 0.3128, 0.3173, 0.3222, 0.3172, 0.3222, 0.3172, 0.3128, 0.3173, 0.3128, 0.3173, 0.3222, 0.3172, 0.3222, 0.3172, 0.3128, 0.3173, 0.3128, 0.3173, 0.3222, 0.3172, 0.3222, 0.3172, 0.3128, 0.3173, 0.3128, 0.3173, 0.3222, 0.3172, 0.3222, 0.3172, 0.3128, 0.3173, 0.3128, 0.3173, 0.3222, 0.3173, 0.3222, 0.3172, 0.3128, 0.3173, 0.3128, 0.3174, 0.3222, 0.3173, 0.3222, 0.3173, 0.3222, 0.3173, 0.3222, 0.3173, 0.334, 0.3174, 0.334, 0.3174, 0.3222, 0.3172, 0.3222, 0.3173, 0.334, 0.3174, 0.334, 0.3173, 0.3222, 0.3172, 0.3222, 0.3172, 0.334, 0.3173, 0.334, 0.3173, 0.3222, 0.3172, 0.3222, 0.3172, 0.334, 0.3173, 0.334, 0.3173, 0.3222, 0.3172, 0.3222, 0.3172, 0.334, 0.3173, 0.334, 0.3173, 0.3222, 0.3172, 0.3222, 0.3172, 0.334, 0.3173, 0.334, 0.3173, 0.3222, 0.3173, 0.3222, 0.3172, 0.334, 0.3173, 0.334, 0.3174, 0.3222, 0.3174, 0.3222, 0.3173, 0.334, 0.3174, 0.334, 0.3175, 0.3222, 0.3174, 0.3222, 0.3174, 0.334, 0.3175, 0.334, 0.3175, 0.3222, 0.3173, 0.3222, 0.3174, 0.334, 0.3175, 0.334, 0.3174, 0.3222, 0.3175, 0.3222, 0.3174, 0.334, 0.3176, 0.334, 0.3176, 0.3222, 0.3174, 0.3222, 0.3175, 0.334, 0.3176, 0.334, 0.3176, 0.3222, 0.3174, 0.3222, 0.3174, 0.334, 0.3176, 0.334, 0.3175, 0.3222, 0.3174, 0.3222, 0.3174, 0.334, 0.3175, 0.334, 0.3175, 0.3222, 0.3173, 0.3222, 0.3173, 0.334, 0.3174, 0.334, 0.3174, 0.3222, 0.3174, 0.3222, 0.3174, 0.334, 0.3175, 0.334, 0.3176])
me_refuelproberight_mesh_001.materials.append(mat_liveries)
me_refuelproberight_mesh_001.use_remesh_preserve_volume = False
me_refuelproberight_mesh_001.use_remesh_preserve_attributes = False
me_refuelproberight_mesh_001.use_mirror_vertex_groups = False
me_refuelproberight_mesh_001.update()

# ---- objects
ob_drogue = bpy.data.objects.new('drogue', me_refuelproberight_mesh_007)
ob_hose = bpy.data.objects.new('hose', me_refuelproberight_mesh_001)

# ---- transforms, parenting, visibility, modifiers, constraints
ob_drogue.location = (0.0, 0.0, 0.0)
ob_drogue.rotation_euler = (0.0, -0.1042, 0.0)
ob_drogue.show_transparent = True
ob_drogue.lineart.crease_threshold = 0.0
_m = ob_drogue.modifiers.new('Auto Smooth', 'NODES')
_m.node_group = ng_auto_smooth
_gi = [s.identifier for s in ng_auto_smooth.interface.items_tree if s.item_type == 'SOCKET' and s.in_out == 'INPUT']
_m[_gi[1]] = 1.065  # Angle
ob_hose.location = (0.0, 0.0, 0.0)
ob_hose.rotation_euler = (0.0, -0.08697, 0.0)
ob_hose.show_transparent = True
ob_hose.lineart.crease_threshold = 0.0
_m = ob_hose.modifiers.new('Auto Smooth', 'NODES')
_m.node_group = ng_auto_smooth
_gi = [s.identifier for s in ng_auto_smooth.interface.items_tree if s.item_type == 'SOCKET' and s.in_out == 'INPUT']
_m[_gi[1]] = 1.065  # Angle

# ---- collection membership
col_collection_1.objects.link(ob_drogue)
col_collection_1.objects.link(ob_hose)

# ---- scene / render settings (as saved in the file)
scene.frame_start = 1; scene.frame_end = 250; scene.frame_set(1)
scene.render.engine = 'BLENDER_EEVEE_NEXT'
scene.render.resolution_percentage = 50
scene.render.dither_intensity = 0.0
scene.cycles.use_denoising = False
scene.cycles.samples = 10
scene.cycles.sampling_pattern = 'TABULATED_SOBOL'
scene.cycles.light_sampling_threshold = 0.0
scene.cycles.use_adaptive_sampling = False
scene.cycles.use_light_tree = False
scene.cycles.blur_glossy = 0.0
scene.cycles.pixel_filter_type = 'GAUSSIAN'
scene.cycles.sample_clamp_indirect = 0.0
scene.view_settings.view_transform = 'Standard'
bpy.context.view_layer.update()

# ---- added for rendering (the .blend has no active camera and no usable light): camera, sun
cam_auto = bpy.data.cameras.new('AutoCamera')
cam_auto.lens = 50.0
cam_auto.sensor_width = 36.0
cam_auto.clip_end = 1000.0
ob_auto_camera = bpy.data.objects.new('AutoCamera', cam_auto)
scene.collection.objects.link(ob_auto_camera)
ob_auto_camera.location = (35.6319, -27.9983, 18.6656)
ob_auto_camera.rotation_euler = (1.09748, -7.21219e-08, 0.694738)
scene.camera = ob_auto_camera
light_auto_sun = bpy.data.lights.new('AutoSun', 'SUN')
light_auto_sun.energy = 3.0
light_auto_sun.angle = 0.0523599
ob_auto_sun = bpy.data.objects.new('AutoSun', light_auto_sun)
scene.collection.objects.link(ob_auto_sun)
ob_auto_sun.rotation_euler = (0.872665, 0.174533, 0.523599)
bpy.context.view_layer.update()
